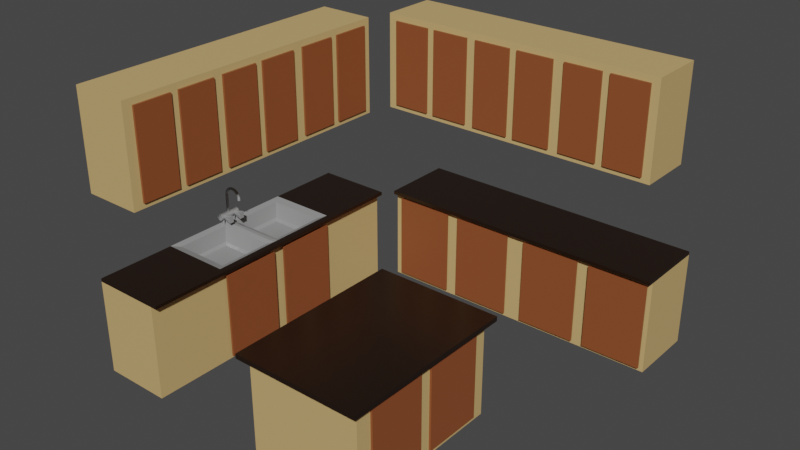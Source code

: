 # Source: Kitchen.blend  (saved by Blender 2.92.15; exported with 4.5.12 LTS)
import bpy
from mathutils import Matrix  # noqa: F401  (used for matrix-valued properties, if any)

bpy.ops.wm.read_factory_settings(use_empty=True)
scene = bpy.context.scene
scene.name = 'Scene'

# ---- collections
col_collection = bpy.data.collections.new('Collection'); scene.collection.children.link(col_collection)

# ---- materials (node trees are filled in below, after node groups)
mat_material_001 = bpy.data.materials.new('Material.001')
mat_material_001.use_transparent_shadow = False
mat_material_002 = bpy.data.materials.new('Material.002')
mat_material_002.use_transparent_shadow = False
mat_material_004 = bpy.data.materials.new('Material.004')
mat_material_004.use_transparent_shadow = False
mat_material_003 = bpy.data.materials.new('Material.003')
mat_material_003.use_transparent_shadow = False

# ---- material node trees
mat_material_001.use_nodes = True; mat_material_001.node_tree.nodes.clear()
_N = mat_material_001.node_tree.nodes; _L = mat_material_001.node_tree.links
n0 = _N.new('ShaderNodeBsdfPrincipled'); n0.name = 'Principled BSDF'; n0.location = (10, 300)
n0.distribution = 'GGX'
n0.subsurface_method = 'BURLEY'
n0.inputs[0].default_value = (0.6166, 0.4164, 0.1712, 1.0)
n0.inputs[3].default_value = 1.45
n0.inputs[27].default_value = (0.0, 0.0, 0.0, 1.0)
n0.inputs[28].default_value = 1.0
n1 = _N.new('ShaderNodeOutputMaterial'); n1.name = 'Material Output'; n1.location = (300, 300)
_L.new(n0.outputs[0], n1.inputs[0])
n1.is_active_output = True
mat_material_002.use_nodes = True; mat_material_002.node_tree.nodes.clear()
_N = mat_material_002.node_tree.nodes; _L = mat_material_002.node_tree.links
n0 = _N.new('ShaderNodeBsdfPrincipled'); n0.name = 'Principled BSDF'; n0.location = (10, 300)
n0.distribution = 'GGX'
n0.subsurface_method = 'BURLEY'
n0.inputs[0].default_value = (0.293, 0.293, 0.293, 1.0)
n0.inputs[2].default_value = 0.2488
n0.inputs[3].default_value = 1.45
n0.inputs[27].default_value = (0.0, 0.0, 0.0, 1.0)
n0.inputs[28].default_value = 1.0
n1 = _N.new('ShaderNodeOutputMaterial'); n1.name = 'Material Output'; n1.location = (300, 300)
_L.new(n0.outputs[0], n1.inputs[0])
n1.is_active_output = True
mat_material_004.use_nodes = True; mat_material_004.node_tree.nodes.clear()
_N = mat_material_004.node_tree.nodes; _L = mat_material_004.node_tree.links
n0 = _N.new('ShaderNodeBsdfPrincipled'); n0.name = 'Principled BSDF'; n0.location = (10, 300)
n0.distribution = 'GGX'
n0.subsurface_method = 'BURLEY'
n0.inputs[0].default_value = (0.01607, 0.007591, 0.003917, 1.0)
n0.inputs[2].default_value = 0.234
n0.inputs[3].default_value = 1.45
n0.inputs[27].default_value = (0.0, 0.0, 0.0, 1.0)
n0.inputs[28].default_value = 1.0
n1 = _N.new('ShaderNodeOutputMaterial'); n1.name = 'Material Output'; n1.location = (300, 300)
_L.new(n0.outputs[0], n1.inputs[0])
n1.is_active_output = True
mat_material_003.use_nodes = True; mat_material_003.node_tree.nodes.clear()
_N = mat_material_003.node_tree.nodes; _L = mat_material_003.node_tree.links
n0 = _N.new('ShaderNodeBsdfPrincipled'); n0.name = 'Principled BSDF'; n0.location = (10, 300)
n0.distribution = 'GGX'
n0.subsurface_method = 'BURLEY'
n0.inputs[0].default_value = (0.2697, 0.07659, 0.02454, 1.0)
n0.inputs[3].default_value = 1.45
n0.inputs[27].default_value = (0.0, 0.0, 0.0, 1.0)
n0.inputs[28].default_value = 1.0
n1 = _N.new('ShaderNodeOutputMaterial'); n1.name = 'Material Output'; n1.location = (300, 300)
_L.new(n0.outputs[0], n1.inputs[0])
n1.is_active_output = True

# ---- world
world_world = bpy.data.worlds.new('World'); scene.world = world_world
world_world.use_nodes = True; world_world.node_tree.nodes.clear()
_N = world_world.node_tree.nodes; _L = world_world.node_tree.links
n0 = _N.new('ShaderNodeOutputWorld'); n0.name = 'World Output'; n0.location = (300, 300)
n1 = _N.new('ShaderNodeBackground'); n1.name = 'Background'; n1.location = (10, 300)
n1.inputs[0].default_value = (0.05088, 0.05088, 0.05088, 1.0)
_L.new(n1.outputs[0], n0.inputs[0])
n0.is_active_output = True
world_world.color = (0.05088, 0.05088, 0.05088)
world_world.use_sun_shadow = False
world_world.sun_shadow_jitter_overblur = 0.0

# ---- meshes
me_cube_001 = bpy.data.meshes.new('Cube.001')
me_cube_001.from_pydata([(-0.3486, 1.518, -0.5), (-0.3486, 1.518, 0.5), (-0.3486, 4.518, -0.5), (-0.3486, 4.518, 0.5), (0.3486, 1.518, -0.5), (0.3486, 1.518, 0.5), (0.3486, 4.518, -0.5), (0.3486, 4.518, 0.5), (-0.3486, 3.748, -0.5), (-0.3486, 3.054, -0.5), (-0.3486, 3.012, -0.5), (-0.3486, 2.321, -0.5), (-0.2899, 2.403, 0.4804), (-0.2899, 2.969, 0.4804), (-0.2899, 3.101, 0.4804), (-0.2899, 3.667, 0.4804), (0.3486, 2.363, -0.4573), (0.3486, 2.97, -0.4573), (0.3486, 3.095, -0.4573), (0.3486, 3.707, -0.4573), (0.2899, 3.667, 0.4804), (0.2899, 3.101, 0.4804), (0.2899, 2.969, 0.4804), (0.2899, 2.403, 0.4804), (-0.3486, 2.321, 0.5), (-0.3486, 3.018, 0.5), (-0.3486, 3.05, 0.5), (-0.3486, 3.748, 0.5), (0.3486, 3.748, 0.5), (0.3465, 3.054, 0.5), (0.3465, 3.012, 0.5), (0.3486, 2.321, 0.5), (-0.2585, 2.43, 0.3311), (-0.2278, 2.459, 0.3061), (-0.2278, 2.905, 0.3061), (-0.2585, 2.925, 0.3311), (-0.2585, 3.153, 0.3308), (-0.2278, 3.175, 0.3061), (-0.2278, 3.594, 0.3061), (-0.2585, 3.625, 0.3308), (0.2585, 3.625, 0.3308), (0.2278, 3.594, 0.3061), (0.2278, 3.175, 0.3061), (0.2585, 3.153, 0.3308), (0.2585, 2.925, 0.3311), (0.2278, 2.905, 0.3061), (0.2278, 2.459, 0.3061), (0.2585, 2.43, 0.3311), (-0.3177, 3.114, 0.581), (-0.3177, 3.114, 0.281), (-0.3177, 2.979, 0.281), (-0.3177, 2.979, 0.581), (-0.3119, 2.978, 0.281), (-0.3119, 2.978, 0.581), (-0.3071, 2.976, 0.281), (-0.3071, 2.976, 0.581), (-0.3038, 2.972, 0.281), (-0.3038, 2.972, 0.581), (-0.3027, 2.968, 0.281), (-0.3027, 2.968, 0.581), (-0.3038, 2.964, 0.281), (-0.3038, 2.964, 0.581), (-0.3071, 2.96, 0.281), (-0.3071, 2.96, 0.581), (-0.3119, 2.958, 0.281), (-0.3119, 2.958, 0.581), (-0.3177, 2.957, 0.281), (-0.3177, 2.957, 0.581), (-0.3234, 2.958, 0.281), (-0.3234, 2.958, 0.581), (-0.3283, 2.96, 0.281), (-0.3283, 2.96, 0.581), (-0.3315, 2.964, 0.281), (-0.3315, 2.964, 0.581), (-0.3327, 2.968, 0.281), (-0.3327, 2.968, 0.581), (-0.3315, 2.972, 0.281), (-0.3315, 2.972, 0.581), (-0.3283, 2.976, 0.281), (-0.3283, 2.976, 0.581), (-0.3234, 2.978, 0.281), (-0.3234, 2.978, 0.581), (-0.3119, 3.113, 0.281), (-0.3119, 3.113, 0.581), (-0.3071, 3.111, 0.281), (-0.3071, 3.111, 0.581), (-0.3038, 3.108, 0.281), (-0.3038, 3.108, 0.581), (-0.3027, 3.103, 0.281), (-0.3027, 3.103, 0.581), (-0.3038, 3.099, 0.281), (-0.3038, 3.099, 0.581), (-0.3071, 3.096, 0.281), (-0.3071, 3.096, 0.581), (-0.3119, 3.093, 0.281), (-0.3119, 3.093, 0.581), (-0.3177, 3.092, 0.281), (-0.3177, 3.092, 0.581), (-0.3234, 3.093, 0.281), (-0.3234, 3.093, 0.581), (-0.3283, 3.096, 0.281), (-0.3283, 3.096, 0.581), (-0.3315, 3.099, 0.281), (-0.3315, 3.099, 0.581), (-0.3327, 3.103, 0.281), (-0.3327, 3.103, 0.581), (-0.3315, 3.108, 0.281), (-0.3315, 3.108, 0.581), (-0.3283, 3.111, 0.281), (-0.3283, 3.111, 0.581), (-0.3234, 3.113, 0.281), (-0.3234, 3.113, 0.581), (-0.3173, 3.052, 0.5841), (-0.3173, 3.052, 0.8013), (-0.3116, 3.051, 0.5841), (-0.3116, 3.051, 0.8013), (-0.3067, 3.048, 0.5841), (-0.3067, 3.048, 0.8013), (-0.3035, 3.043, 0.5841), (-0.3035, 3.043, 0.8013), (-0.3023, 3.038, 0.5841), (-0.3023, 3.038, 0.8013), (-0.3035, 3.032, 0.5841), (-0.3035, 3.032, 0.8013), (-0.3067, 3.028, 0.5841), (-0.3067, 3.028, 0.8013), (-0.3116, 3.024, 0.5841), (-0.3116, 3.024, 0.8013), (-0.3173, 3.023, 0.5841), (-0.3173, 3.023, 0.8013), (-0.3231, 3.024, 0.5841), (-0.3231, 3.024, 0.8013), (-0.3279, 3.028, 0.5841), (-0.3279, 3.028, 0.8013), (-0.3312, 3.032, 0.5841), (-0.3312, 3.032, 0.8013), (-0.3323, 3.038, 0.5841), (-0.3323, 3.038, 0.8013), (-0.3312, 3.043, 0.5841), (-0.3312, 3.043, 0.8013), (-0.3279, 3.048, 0.5841), (-0.3279, 3.048, 0.8013), (-0.3231, 3.051, 0.5841), (-0.3231, 3.051, 0.8013), (-0.3174, 3.147, 0.6168), (-0.3174, 2.928, 0.6168), (-0.304, 3.147, 0.6142), (-0.304, 2.928, 0.6142), (-0.2926, 3.147, 0.6066), (-0.2926, 2.928, 0.6066), (-0.285, 3.147, 0.5952), (-0.285, 2.928, 0.5952), (-0.2824, 3.147, 0.5818), (-0.2824, 2.928, 0.5818), (-0.285, 3.147, 0.5684), (-0.285, 2.928, 0.5684), (-0.2926, 3.147, 0.5571), (-0.2926, 2.928, 0.5571), (-0.304, 3.147, 0.5495), (-0.304, 2.928, 0.5495), (-0.3174, 3.147, 0.5468), (-0.3174, 2.928, 0.5468), (-0.3307, 3.147, 0.5495), (-0.3307, 2.928, 0.5495), (-0.3421, 3.147, 0.5571), (-0.3421, 2.928, 0.5571), (-0.3497, 3.147, 0.5684), (-0.3497, 2.928, 0.5684), (-0.3524, 3.147, 0.5818), (-0.3524, 2.928, 0.5818), (-0.3497, 3.147, 0.5952), (-0.3497, 2.928, 0.5952), (-0.3421, 3.147, 0.6066), (-0.3421, 2.928, 0.6066), (-0.3307, 3.147, 0.6142), (-0.3307, 2.928, 0.6142), (-0.3116, 3.052, 0.8233), (-0.3061, 3.051, 0.8218), (-0.3014, 3.048, 0.8206), (-0.2982, 3.043, 0.8198), (-0.2971, 3.038, 0.8195), (-0.2982, 3.032, 0.8198), (-0.3014, 3.028, 0.8206), (-0.3061, 3.024, 0.8218), (-0.3116, 3.023, 0.8233), (-0.3171, 3.024, 0.8248), (-0.3218, 3.028, 0.8261), (-0.325, 3.032, 0.8269), (-0.3261, 3.038, 0.8272), (-0.325, 3.043, 0.8269), (-0.3218, 3.048, 0.8261), (-0.3171, 3.051, 0.8248), (-0.3004, 3.052, 0.8431), (-0.2954, 3.051, 0.8402), (-0.2912, 3.048, 0.8378), (-0.2884, 3.043, 0.8362), (-0.2874, 3.038, 0.8356), (-0.2884, 3.032, 0.8362), (-0.2912, 3.028, 0.8378), (-0.2954, 3.024, 0.8402), (-0.3004, 3.023, 0.8431), (-0.3054, 3.024, 0.846), (-0.3096, 3.028, 0.8484), (-0.3124, 3.032, 0.85), (-0.3134, 3.038, 0.8506), (-0.3124, 3.043, 0.85), (-0.3096, 3.048, 0.8484), (-0.3054, 3.051, 0.846), (-0.2844, 3.052, 0.8593), (-0.2804, 3.051, 0.8553), (-0.2769, 3.048, 0.8518), (-0.2746, 3.043, 0.8495), (-0.2738, 3.038, 0.8487), (-0.2746, 3.032, 0.8495), (-0.2769, 3.028, 0.8518), (-0.2804, 3.024, 0.8553), (-0.2844, 3.023, 0.8593), (-0.2885, 3.024, 0.8634), (-0.292, 3.028, 0.8668), (-0.2943, 3.032, 0.8691), (-0.2951, 3.038, 0.8699), (-0.2943, 3.043, 0.8691), (-0.292, 3.048, 0.8668), (-0.2885, 3.051, 0.8634), (-0.2649, 3.052, 0.8709), (-0.262, 3.051, 0.8659), (-0.2595, 3.048, 0.8617), (-0.2579, 3.043, 0.8589), (-0.2573, 3.038, 0.8579), (-0.2579, 3.032, 0.8589), (-0.2595, 3.028, 0.8617), (-0.262, 3.024, 0.8659), (-0.2649, 3.023, 0.8709), (-0.2678, 3.024, 0.8758), (-0.2702, 3.028, 0.88), (-0.2718, 3.032, 0.8828), (-0.2724, 3.038, 0.8838), (-0.2718, 3.043, 0.8828), (-0.2702, 3.048, 0.88), (-0.2678, 3.051, 0.8758), (-0.243, 3.052, 0.877), (-0.2415, 3.051, 0.8714), (-0.2402, 3.048, 0.8667), (-0.2393, 3.043, 0.8636), (-0.239, 3.038, 0.8625), (-0.2393, 3.032, 0.8636), (-0.2402, 3.028, 0.8667), (-0.2415, 3.024, 0.8714), (-0.243, 3.023, 0.877), (-0.2445, 3.024, 0.8825), (-0.2457, 3.028, 0.8872), (-0.2466, 3.032, 0.8903), (-0.2469, 3.038, 0.8914), (-0.2466, 3.043, 0.8903), (-0.2457, 3.048, 0.8872), (-0.2445, 3.051, 0.8825), (-0.2202, 3.052, 0.8772), (-0.2202, 3.051, 0.8715), (-0.2202, 3.048, 0.8666), (-0.2202, 3.043, 0.8633), (-0.2202, 3.038, 0.8622), (-0.2202, 3.032, 0.8633), (-0.2202, 3.028, 0.8666), (-0.2202, 3.024, 0.8715), (-0.2202, 3.023, 0.8772), (-0.2203, 3.024, 0.8829), (-0.2203, 3.028, 0.8878), (-0.2203, 3.032, 0.8911), (-0.2203, 3.038, 0.8922), (-0.2203, 3.043, 0.8911), (-0.2203, 3.048, 0.8878), (-0.2203, 3.051, 0.8829), (-0.1982, 3.052, 0.8716), (-0.1997, 3.051, 0.866), (-0.2009, 3.048, 0.8613), (-0.2017, 3.043, 0.8582), (-0.202, 3.038, 0.8571), (-0.2017, 3.032, 0.8582), (-0.2009, 3.028, 0.8613), (-0.1997, 3.024, 0.866), (-0.1982, 3.023, 0.8716), (-0.1968, 3.024, 0.8771), (-0.1955, 3.028, 0.8818), (-0.1947, 3.032, 0.885), (-0.1944, 3.038, 0.8861), (-0.1947, 3.043, 0.885), (-0.1955, 3.048, 0.8818), (-0.1968, 3.051, 0.8771), (-0.1784, 3.052, 0.8604), (-0.1812, 3.051, 0.8555), (-0.1836, 3.048, 0.8512), (-0.1853, 3.043, 0.8484), (-0.1858, 3.038, 0.8474), (-0.1853, 3.032, 0.8484), (-0.1836, 3.028, 0.8512), (-0.1812, 3.024, 0.8555), (-0.1784, 3.023, 0.8604), (-0.1755, 3.024, 0.8654), (-0.1731, 3.028, 0.8697), (-0.1715, 3.032, 0.8725), (-0.171, 3.038, 0.8735), (-0.1715, 3.043, 0.8725), (-0.1731, 3.048, 0.8697), (-0.1755, 3.051, 0.8654), (-0.1621, 3.052, 0.8446), (-0.1661, 3.051, 0.8405), (-0.1696, 3.048, 0.837), (-0.1718, 3.043, 0.8347), (-0.1727, 3.038, 0.8339), (-0.1718, 3.032, 0.8347), (-0.1696, 3.028, 0.837), (-0.1661, 3.024, 0.8405), (-0.1621, 3.023, 0.8446), (-0.1581, 3.024, 0.8487), (-0.1547, 3.028, 0.8521), (-0.1524, 3.032, 0.8544), (-0.1516, 3.038, 0.8552), (-0.1524, 3.043, 0.8544), (-0.1547, 3.048, 0.8521), (-0.1581, 3.051, 0.8487), (-0.1505, 3.052, 0.825), (-0.1554, 3.051, 0.8221), (-0.1596, 3.048, 0.8197), (-0.1624, 3.043, 0.818), (-0.1634, 3.038, 0.8174), (-0.1624, 3.032, 0.818), (-0.1596, 3.028, 0.8197), (-0.1554, 3.024, 0.8221), (-0.1505, 3.023, 0.825), (-0.1455, 3.024, 0.8279), (-0.1413, 3.028, 0.8304), (-0.1385, 3.032, 0.8321), (-0.1375, 3.038, 0.8326), (-0.1385, 3.043, 0.8321), (-0.1413, 3.048, 0.8304), (-0.1455, 3.051, 0.8279), (-0.1443, 3.052, 0.8032), (-0.1498, 3.051, 0.8016), (-0.1545, 3.048, 0.8003), (-0.1576, 3.043, 0.7995), (-0.1587, 3.038, 0.7992), (-0.1576, 3.032, 0.7995), (-0.1545, 3.028, 0.8003), (-0.1498, 3.024, 0.8016), (-0.1443, 3.023, 0.8032), (-0.1388, 3.024, 0.8047), (-0.1341, 3.028, 0.806), (-0.1309, 3.032, 0.8069), (-0.1298, 3.038, 0.8072), (-0.1309, 3.043, 0.8069), (-0.1341, 3.048, 0.806), (-0.1388, 3.051, 0.8047), (-0.144, 3.052, 0.7804), (-0.1497, 3.051, 0.7804), (-0.1546, 3.048, 0.7803), (-0.1578, 3.043, 0.7803), (-0.1589, 3.038, 0.7803), (-0.1578, 3.032, 0.7803), (-0.1546, 3.028, 0.7803), (-0.1497, 3.024, 0.7804), (-0.144, 3.023, 0.7804), (-0.1382, 3.024, 0.7805), (-0.1333, 3.028, 0.7805), (-0.1301, 3.032, 0.7806), (-0.129, 3.038, 0.7806), (-0.1301, 3.043, 0.7806), (-0.1333, 3.048, 0.7805), (-0.1382, 3.051, 0.7805), (-0.2707, 2.982, 0.581), (-0.1907, 2.994, 0.581), (-0.2707, 2.981, 0.5736), (-0.1907, 2.992, 0.5676), (-0.2707, 2.978, 0.5673), (-0.1907, 2.993, 0.5469), (-0.2707, 2.973, 0.5631), (-0.1907, 2.978, 0.5486), (-0.2707, 2.968, 0.5617), (-0.1907, 2.968, 0.546), (-0.2707, 2.963, 0.5631), (-0.1907, 2.958, 0.5486), (-0.2707, 2.958, 0.5673), (-0.1907, 2.943, 0.5469), (-0.2707, 2.955, 0.5736), (-0.1907, 2.944, 0.5676), (-0.2707, 2.954, 0.581), (-0.1907, 2.942, 0.581), (-0.2707, 2.955, 0.5884), (-0.1907, 2.944, 0.5944), (-0.2707, 2.958, 0.5946), (-0.1907, 2.943, 0.6151), (-0.2707, 2.963, 0.5988), (-0.1907, 2.958, 0.6133), (-0.2707, 2.968, 0.6003), (-0.1907, 2.968, 0.616), (-0.2707, 2.973, 0.5988), (-0.1907, 2.978, 0.6133), (-0.2707, 2.978, 0.5946), (-0.1907, 2.993, 0.6151), (-0.2707, 2.981, 0.5884), (-0.1907, 2.992, 0.5944), (-0.2707, 2.988, 0.581), (-0.2707, 2.987, 0.5703), (-0.2707, 2.982, 0.5613), (-0.2707, 2.976, 0.5552), (-0.2707, 2.968, 0.5531), (-0.2707, 2.96, 0.5552), (-0.2707, 2.954, 0.5613), (-0.2707, 2.949, 0.5703), (-0.2707, 2.948, 0.581), (-0.2707, 2.949, 0.5917), (-0.2707, 2.954, 0.6007), (-0.2707, 2.96, 0.6068), (-0.2707, 2.968, 0.6089), (-0.2707, 2.976, 0.6068), (-0.2707, 2.982, 0.6007), (-0.2707, 2.987, 0.5917), (-0.3069, 2.982, 0.581), (-0.3069, 2.981, 0.5736), (-0.3069, 2.978, 0.5673), (-0.3069, 2.973, 0.5631), (-0.3069, 2.968, 0.5617), (-0.3069, 2.963, 0.5631), (-0.3069, 2.958, 0.5673), (-0.3069, 2.955, 0.5736), (-0.3069, 2.954, 0.581), (-0.3069, 2.955, 0.5884), (-0.3069, 2.958, 0.5946), (-0.3069, 2.963, 0.5988), (-0.3069, 2.968, 0.6003), (-0.3069, 2.973, 0.5988), (-0.3069, 2.978, 0.5946), (-0.3069, 2.981, 0.5884), (-0.2707, 3.118, 0.581), (-0.1907, 3.129, 0.581), (-0.2707, 3.116, 0.5736), (-0.1907, 3.127, 0.5676), (-0.2707, 3.113, 0.5673), (-0.1907, 3.128, 0.5469), (-0.2707, 3.109, 0.5631), (-0.1907, 3.113, 0.5486), (-0.2707, 3.103, 0.5617), (-0.1907, 3.103, 0.546), (-0.2707, 3.098, 0.5631), (-0.1907, 3.094, 0.5486), (-0.2707, 3.093, 0.5673), (-0.1907, 3.079, 0.5469), (-0.2707, 3.09, 0.5736), (-0.1907, 3.08, 0.5676), (-0.2707, 3.089, 0.581), (-0.1907, 3.078, 0.581), (-0.2707, 3.09, 0.5884), (-0.1907, 3.08, 0.5944), (-0.2707, 3.093, 0.5946), (-0.1907, 3.079, 0.6151), (-0.2707, 3.098, 0.5988), (-0.1907, 3.094, 0.6133), (-0.2707, 3.103, 0.6003), (-0.1907, 3.103, 0.616), (-0.2707, 3.109, 0.5988), (-0.1907, 3.113, 0.6133), (-0.2707, 3.113, 0.5946), (-0.1907, 3.128, 0.6151), (-0.2707, 3.116, 0.5884), (-0.1907, 3.127, 0.5944), (-0.2707, 3.124, 0.581), (-0.2707, 3.122, 0.5703), (-0.2707, 3.118, 0.5613), (-0.2707, 3.111, 0.5552), (-0.2707, 3.103, 0.5531), (-0.2707, 3.096, 0.5552), (-0.2707, 3.089, 0.5613), (-0.2707, 3.085, 0.5703), (-0.2707, 3.083, 0.581), (-0.2707, 3.085, 0.5917), (-0.2707, 3.089, 0.6007), (-0.2707, 3.096, 0.6068), (-0.2707, 3.103, 0.6089), (-0.2707, 3.111, 0.6068), (-0.2707, 3.118, 0.6007), (-0.2707, 3.122, 0.5917), (-0.3069, 3.118, 0.581), (-0.3069, 3.116, 0.5736), (-0.3069, 3.113, 0.5673), (-0.3069, 3.109, 0.5631), (-0.3069, 3.103, 0.5617), (-0.3069, 3.098, 0.5631), (-0.3069, 3.093, 0.5673), (-0.3069, 3.09, 0.5736), (-0.3069, 3.089, 0.581), (-0.3069, 3.09, 0.5884), (-0.3069, 3.093, 0.5946), (-0.3069, 3.098, 0.5988), (-0.3069, 3.103, 0.6003), (-0.3069, 3.109, 0.5988), (-0.3069, 3.113, 0.5946), (-0.3069, 3.116, 0.5884), (-0.3486, 1.518, 0.4668), (-0.3486, 4.518, 0.4668), (0.3486, 4.518, 0.4668), (0.3486, 1.518, 0.4668), (0.3486, 3.707, 0.424), (0.3486, 3.095, 0.424), (0.3486, 2.97, 0.424), (0.3486, 2.363, 0.424), (-0.3486, 2.321, 0.4668), (-0.3486, 3.018, 0.4668), (-0.3486, 3.05, 0.4668), (-0.3486, 3.748, 0.4668), (0.4163, 2.321, 0.5), (0.4163, 1.518, 0.5), (0.4163, 4.518, 0.5), (0.4163, 3.748, 0.5), (0.4133, 3.054, 0.5), (0.4133, 3.012, 0.5), (0.4163, 4.518, 0.4668), (0.4163, 1.518, 0.4668), (0.4163, 3.748, 0.4668), (0.4163, 3.054, 0.4668), (0.4163, 3.012, 0.4668), (0.4163, 2.321, 0.4668), (0.3486, 2.321, -0.5), (0.3486, 3.012, -0.5), (0.3486, 3.054, -0.5), (0.3486, 3.748, -0.5), (0.3486, 3.748, 0.4668), (0.3486, 3.054, 0.4668), (0.3486, 3.012, 0.4668), (0.3486, 2.321, 0.4668)], [], [(507, 27, 3, 497), (497, 3, 7, 498), (498, 7, 510, 514), (499, 5, 1, 496), (11, 520, 4, 0), (31, 24, 1, 5), (7, 3, 27, 28), (23, 22, 44, 47), (29, 26, 25, 30), (21, 20, 40, 43), (2, 6, 523, 8), (8, 523, 522, 9), (9, 522, 521, 10), (10, 521, 520, 11), (524, 498, 514, 516), (29, 30, 513, 512), (525, 524, 516, 517), (499, 527, 519, 515), (496, 1, 24, 504), (504, 24, 25, 505), (505, 25, 26, 506), (506, 26, 27, 507), (12, 13, 25, 24), (14, 15, 27, 26), (20, 21, 29, 28), (22, 23, 31, 30), (15, 20, 28, 27), (21, 14, 26, 29), (13, 22, 30, 25), (23, 12, 24, 31), (14, 21, 43, 36), (12, 23, 47, 32), (45, 34, 33, 46), (22, 13, 35, 44), (20, 15, 39, 40), (41, 38, 37, 42), (15, 14, 36, 39), (33, 34, 35, 32), (37, 38, 39, 36), (41, 42, 43, 40), (45, 46, 47, 44), (38, 41, 40, 39), (36, 43, 42, 37), (34, 45, 44, 35), (32, 47, 46, 33), (13, 12, 32, 35), (134, 135, 137, 136), (83, 48, 111, 109, 107, 105, 103, 101, 99, 97, 95, 93, 91, 89, 87, 85), (50, 51, 53, 52), (136, 137, 139, 138), (106, 107, 109, 108), (52, 53, 55, 54), (130, 131, 133, 132), (104, 105, 107, 106), (54, 55, 57, 56), (128, 129, 131, 130), (102, 103, 105, 104), (56, 57, 59, 58), (126, 127, 129, 128), (100, 101, 103, 102), (58, 59, 61, 60), (124, 125, 127, 126), (98, 99, 101, 100), (60, 61, 63, 62), (122, 123, 125, 124), (96, 97, 99, 98), (62, 63, 65, 64), (120, 121, 123, 122), (94, 95, 97, 96), (64, 65, 67, 66), (118, 119, 121, 120), (92, 93, 95, 94), (66, 67, 69, 68), (116, 117, 119, 118), (90, 91, 93, 92), (68, 69, 71, 70), (114, 115, 117, 116), (88, 89, 91, 90), (70, 71, 73, 72), (112, 113, 115, 114), (86, 87, 89, 88), (72, 73, 75, 74), (49, 82, 84, 86, 88, 90, 92, 94, 96, 98, 100, 102, 104, 106, 108, 110), (84, 85, 87, 86), (74, 75, 77, 76), (110, 111, 48, 49), (82, 83, 85, 84), (76, 77, 79, 78), (53, 51, 81, 79, 77, 75, 73, 71, 69, 67, 65, 63, 61, 59, 57, 55), (49, 48, 83, 82), (78, 79, 81, 80), (132, 133, 135, 134), (108, 109, 111, 110), (80, 81, 51, 50), (50, 52, 54, 56, 58, 60, 62, 64, 66, 68, 70, 72, 74, 76, 78, 80), (138, 139, 141, 140), (117, 115, 177, 178), (140, 141, 143, 142), (142, 143, 113, 112), (112, 114, 116, 118, 120, 122, 124, 126, 128, 130, 132, 134, 136, 138, 140, 142), (144, 145, 147, 146), (146, 147, 149, 148), (148, 149, 151, 150), (150, 151, 153, 152), (152, 153, 155, 154), (154, 155, 157, 156), (156, 157, 159, 158), (158, 159, 161, 160), (160, 161, 163, 162), (162, 163, 165, 164), (164, 165, 167, 166), (166, 167, 169, 168), (168, 169, 171, 170), (170, 171, 173, 172), (147, 145, 175, 173, 171, 169, 167, 165, 163, 161, 159, 157, 155, 153, 151, 149), (172, 173, 175, 174), (174, 175, 145, 144), (144, 146, 148, 150, 152, 154, 156, 158, 160, 162, 164, 166, 168, 170, 172, 174), (189, 188, 204, 205), (127, 125, 182, 183), (137, 135, 187, 188), (123, 121, 180, 181), (133, 131, 185, 186), (143, 141, 190, 191), (119, 117, 178, 179), (129, 127, 183, 184), (115, 113, 176, 177), (139, 137, 188, 189), (125, 123, 181, 182), (135, 133, 186, 187), (113, 143, 191, 176), (121, 119, 179, 180), (131, 129, 184, 185), (141, 139, 189, 190), (203, 202, 218, 219), (182, 181, 197, 198), (190, 189, 205, 206), (183, 182, 198, 199), (191, 190, 206, 207), (184, 183, 199, 200), (177, 176, 192, 193), (176, 191, 207, 192), (185, 184, 200, 201), (178, 177, 193, 194), (186, 185, 201, 202), (179, 178, 194, 195), (187, 186, 202, 203), (180, 179, 195, 196), (188, 187, 203, 204), (181, 180, 196, 197), (209, 208, 224, 225), (196, 195, 211, 212), (204, 203, 219, 220), (197, 196, 212, 213), (205, 204, 220, 221), (198, 197, 213, 214), (206, 205, 221, 222), (199, 198, 214, 215), (207, 206, 222, 223), (200, 199, 215, 216), (193, 192, 208, 209), (192, 207, 223, 208), (201, 200, 216, 217), (194, 193, 209, 210), (202, 201, 217, 218), (195, 194, 210, 211), (230, 229, 245, 246), (208, 223, 239, 224), (217, 216, 232, 233), (210, 209, 225, 226), (218, 217, 233, 234), (211, 210, 226, 227), (219, 218, 234, 235), (212, 211, 227, 228), (220, 219, 235, 236), (213, 212, 228, 229), (221, 220, 236, 237), (214, 213, 229, 230), (222, 221, 237, 238), (215, 214, 230, 231), (223, 222, 238, 239), (216, 215, 231, 232), (251, 250, 266, 267), (238, 237, 253, 254), (231, 230, 246, 247), (239, 238, 254, 255), (232, 231, 247, 248), (225, 224, 240, 241), (224, 239, 255, 240), (233, 232, 248, 249), (226, 225, 241, 242), (234, 233, 249, 250), (227, 226, 242, 243), (235, 234, 250, 251), (228, 227, 243, 244), (236, 235, 251, 252), (229, 228, 244, 245), (237, 236, 252, 253), (257, 256, 272, 273), (244, 243, 259, 260), (252, 251, 267, 268), (245, 244, 260, 261), (253, 252, 268, 269), (246, 245, 261, 262), (254, 253, 269, 270), (247, 246, 262, 263), (255, 254, 270, 271), (248, 247, 263, 264), (241, 240, 256, 257), (240, 255, 271, 256), (249, 248, 264, 265), (242, 241, 257, 258), (250, 249, 265, 266), (243, 242, 258, 259), (278, 277, 293, 294), (256, 271, 287, 272), (265, 264, 280, 281), (258, 257, 273, 274), (266, 265, 281, 282), (259, 258, 274, 275), (267, 266, 282, 283), (260, 259, 275, 276), (268, 267, 283, 284), (261, 260, 276, 277), (269, 268, 284, 285), (262, 261, 277, 278), (270, 269, 285, 286), (263, 262, 278, 279), (271, 270, 286, 287), (264, 263, 279, 280), (299, 298, 314, 315), (286, 285, 301, 302), (279, 278, 294, 295), (287, 286, 302, 303), (280, 279, 295, 296), (273, 272, 288, 289), (272, 287, 303, 288), (281, 280, 296, 297), (274, 273, 289, 290), (282, 281, 297, 298), (275, 274, 290, 291), (283, 282, 298, 299), (276, 275, 291, 292), (284, 283, 299, 300), (277, 276, 292, 293), (285, 284, 300, 301), (304, 319, 335, 320), (292, 291, 307, 308), (300, 299, 315, 316), (293, 292, 308, 309), (301, 300, 316, 317), (294, 293, 309, 310), (302, 301, 317, 318), (295, 294, 310, 311), (303, 302, 318, 319), (296, 295, 311, 312), (289, 288, 304, 305), (288, 303, 319, 304), (297, 296, 312, 313), (290, 289, 305, 306), (298, 297, 313, 314), (291, 290, 306, 307), (334, 333, 349, 350), (313, 312, 328, 329), (306, 305, 321, 322), (314, 313, 329, 330), (307, 306, 322, 323), (315, 314, 330, 331), (308, 307, 323, 324), (316, 315, 331, 332), (309, 308, 324, 325), (317, 316, 332, 333), (310, 309, 325, 326), (318, 317, 333, 334), (311, 310, 326, 327), (319, 318, 334, 335), (312, 311, 327, 328), (305, 304, 320, 321), (340, 339, 355, 356), (327, 326, 342, 343), (335, 334, 350, 351), (328, 327, 343, 344), (321, 320, 336, 337), (320, 335, 351, 336), (329, 328, 344, 345), (322, 321, 337, 338), (330, 329, 345, 346), (323, 322, 338, 339), (331, 330, 346, 347), (324, 323, 339, 340), (332, 331, 347, 348), (325, 324, 340, 341), (333, 332, 348, 349), (326, 325, 341, 342), (353, 352, 367, 366, 365, 364, 363, 362, 361, 360, 359, 358, 357, 356, 355, 354), (348, 347, 363, 364), (341, 340, 356, 357), (349, 348, 364, 365), (342, 341, 357, 358), (350, 349, 365, 366), (343, 342, 358, 359), (351, 350, 366, 367), (344, 343, 359, 360), (337, 336, 352, 353), (336, 351, 367, 352), (345, 344, 360, 361), (338, 337, 353, 354), (346, 345, 361, 362), (339, 338, 354, 355), (347, 346, 362, 363), (400, 369, 371, 401), (401, 371, 373, 402), (402, 373, 375, 403), (403, 375, 377, 404), (404, 377, 379, 405), (405, 379, 381, 406), (406, 381, 383, 407), (407, 383, 385, 408), (408, 385, 387, 409), (409, 387, 389, 410), (410, 389, 391, 411), (411, 391, 393, 412), (412, 393, 395, 413), (413, 395, 397, 414), (371, 369, 399, 397, 395, 393, 391, 389, 387, 385, 383, 381, 379, 377, 375, 373), (414, 397, 399, 415), (415, 399, 369, 400), (372, 374, 419, 418), (370, 368, 400, 401), (372, 370, 401, 402), (374, 372, 402, 403), (376, 374, 403, 404), (378, 376, 404, 405), (380, 378, 405, 406), (382, 380, 406, 407), (384, 382, 407, 408), (386, 384, 408, 409), (388, 386, 409, 410), (390, 388, 410, 411), (392, 390, 411, 412), (394, 392, 412, 413), (396, 394, 413, 414), (398, 396, 414, 415), (368, 398, 415, 400), (416, 417, 418, 419, 420, 421, 422, 423, 424, 425, 426, 427, 428, 429, 430, 431), (388, 390, 427, 426), (374, 376, 420, 419), (390, 392, 428, 427), (376, 378, 421, 420), (392, 394, 429, 428), (378, 380, 422, 421), (394, 396, 430, 429), (380, 382, 423, 422), (396, 398, 431, 430), (382, 384, 424, 423), (368, 370, 417, 416), (398, 368, 416, 431), (384, 386, 425, 424), (370, 372, 418, 417), (386, 388, 426, 425), (464, 433, 435, 465), (465, 435, 437, 466), (466, 437, 439, 467), (467, 439, 441, 468), (468, 441, 443, 469), (469, 443, 445, 470), (470, 445, 447, 471), (471, 447, 449, 472), (472, 449, 451, 473), (473, 451, 453, 474), (474, 453, 455, 475), (475, 455, 457, 476), (476, 457, 459, 477), (477, 459, 461, 478), (435, 433, 463, 461, 459, 457, 455, 453, 451, 449, 447, 445, 443, 441, 439, 437), (478, 461, 463, 479), (479, 463, 433, 464), (436, 438, 483, 482), (434, 432, 464, 465), (436, 434, 465, 466), (438, 436, 466, 467), (440, 438, 467, 468), (442, 440, 468, 469), (444, 442, 469, 470), (446, 444, 470, 471), (448, 446, 471, 472), (450, 448, 472, 473), (452, 450, 473, 474), (454, 452, 474, 475), (456, 454, 475, 476), (458, 456, 476, 477), (460, 458, 477, 478), (462, 460, 478, 479), (432, 462, 479, 464), (480, 481, 482, 483, 484, 485, 486, 487, 488, 489, 490, 491, 492, 493, 494, 495), (452, 454, 491, 490), (438, 440, 484, 483), (454, 456, 492, 491), (440, 442, 485, 484), (456, 458, 493, 492), (442, 444, 486, 485), (458, 460, 494, 493), (444, 446, 487, 486), (460, 462, 495, 494), (446, 448, 488, 487), (432, 434, 481, 480), (462, 432, 480, 495), (448, 450, 489, 488), (434, 436, 482, 481), (450, 452, 490, 489), (9, 506, 507, 8), (10, 505, 506, 9), (11, 504, 505, 10), (0, 496, 504, 11), (17, 502, 503, 16), (522, 525, 526, 521), (19, 500, 501, 18), (6, 498, 524, 523), (4, 499, 496, 0), (520, 527, 499, 4), (2, 497, 498, 6), (8, 507, 497, 2), (519, 508, 509, 515), (514, 510, 511, 516), (516, 511, 512, 517), (517, 512, 513, 518), (518, 513, 508, 519), (30, 31, 508, 513), (7, 28, 511, 510), (527, 526, 518, 519), (5, 499, 515, 509), (28, 29, 512, 511), (526, 525, 517, 518), (31, 5, 509, 508), (17, 16, 520, 521), (19, 18, 522, 523), (500, 19, 523, 524), (18, 501, 525, 522), (502, 17, 521, 526), (16, 503, 527, 520), (503, 502, 526, 527), (501, 500, 524, 525)])
me_cube_001.polygons.foreach_set('material_index', [0, 2, 2, 2, 0, 2, 2, 1, 1, 1, 0, 0, 0, 0, 0, 2, 0, 0, 0, 0, 0, 0, 1, 1, 1, 1, 1, 1, 1, 1, 1, 1, 1, 1, 1, 1, 1, 1, 1, 1, 1, 1, 1, 1, 1, 1, 1, 1, 1, 1, 1, 1, 1, 1, 1, 1, 1, 1, 1, 1, 1, 1, 1, 1, 1, 1, 1, 1, 1, 1, 1, 1, 1, 1, 1, 1, 1, 1, 1, 1, 1, 1, 1, 1, 1, 1, 1, 1, 1, 1, 1, 1, 1, 1, 1, 1, 1, 1, 1, 1, 1, 1, 1, 1, 1, 1, 1, 1, 1, 1, 1, 1, 1, 1, 1, 1, 1, 1, 1, 1, 1, 1, 1, 1, 1, 1, 1, 1, 1, 1, 1, 1, 1, 1, 1, 1, 1, 1, 1, 1, 1, 1, 1, 1, 1, 1, 1, 1, 1, 1, 1, 1, 1, 1, 1, 1, 1, 1, 1, 1, 1, 1, 1, 1, 1, 1, 1, 1, 1, 1, 1, 1, 1, 1, 1, 1, 1, 1, 1, 1, 1, 1, 1, 1, 1, 1, 1, 1, 1, 1, 1, 1, 1, 1, 1, 1, 1, 1, 1, 1, 1, 1, 1, 1, 1, 1, 1, 1, 1, 1, 1, 1, 1, 1, 1, 1, 1, 1, 1, 1, 1, 1, 1, 1, 1, 1, 1, 1, 1, 1, 1, 1, 1, 1, 1, 1, 1, 1, 1, 1, 1, 1, 1, 1, 1, 1, 1, 1, 1, 1, 1, 1, 1, 1, 1, 1, 1, 1, 1, 1, 1, 1, 1, 1, 1, 1, 1, 1, 1, 1, 1, 1, 1, 1, 1, 1, 1, 1, 1, 1, 1, 1, 1, 1, 1, 1, 1, 1, 1, 1, 1, 1, 1, 1, 1, 1, 1, 1, 1, 1, 1, 1, 1, 1, 1, 1, 1, 1, 1, 1, 1, 1, 1, 1, 1, 1, 1, 1, 1, 1, 1, 1, 1, 1, 1, 1, 1, 1, 1, 1, 1, 1, 1, 1, 1, 1, 1, 1, 1, 1, 1, 1, 1, 1, 1, 1, 1, 1, 1, 1, 1, 1, 1, 1, 1, 1, 1, 1, 1, 1, 1, 1, 1, 1, 1, 1, 1, 1, 1, 1, 1, 1, 1, 1, 1, 1, 1, 1, 1, 1, 1, 1, 1, 1, 1, 1, 1, 1, 1, 1, 1, 1, 1, 1, 1, 1, 1, 1, 1, 1, 1, 1, 1, 1, 1, 1, 1, 1, 1, 1, 0, 0, 0, 0, 0, 0, 0, 0, 0, 0, 0, 0, 2, 2, 2, 2, 2, 2, 2, 0, 2, 2, 0, 2, 0, 0, 0, 0, 0, 0, 0, 0])
_uv = me_cube_001.uv_layers.new(name='UVMap')
_uv.uv.foreach_set('vector', [0.6167, 0.2, 0.625, 0.2, 0.625, 0.25, 0.6167, 0.25, 0.6167, 0.25, 0.625, 0.25, 0.625, 0.5, 0.6167, 0.5, 0.6167, 0.5, 0.625, 0.5, 0.625, 0.5, 0.6167, 0.5, 0.6167, 0.75, 0.625, 0.75, 0.625, 1.0, 0.6167, 1.0, 0.125, 0.7, 0.375, 0.7, 0.375, 0.75, 0.125, 0.75, 0.625, 0.7, 0.875, 0.7, 0.875, 0.75, 0.625, 0.75, 0.625, 0.5, 0.875, 0.5, 0.875, 0.55, 0.625, 0.55, 0.646, 0.6938, 0.646, 0.6562, 0.646, 0.6562, 0.646, 0.6938, 0.625, 0.6, 0.875, 0.6, 0.875, 0.65, 0.625, 0.65, 0.646, 0.5939, 0.646, 0.5561, 0.646, 0.5561, 0.646, 0.5939, 0.125, 0.5, 0.375, 0.5, 0.375, 0.55, 0.125, 0.55, 0.125, 0.55, 0.375, 0.55, 0.375, 0.6, 0.125, 0.6, 0.125, 0.6, 0.375, 0.6, 0.375, 0.65, 0.125, 0.65, 0.125, 0.65, 0.375, 0.65, 0.375, 0.7, 0.125, 0.7, 0.6167, 0.55, 0.6167, 0.5, 0.6167, 0.5, 0.6167, 0.55, 0.625, 0.6, 0.625, 0.65, 0.625, 0.65, 0.625, 0.6, 0.6167, 0.6, 0.6167, 0.55, 0.6167, 0.55, 0.6167, 0.6, 0.6167, 0.75, 0.6167, 0.7, 0.6167, 0.7, 0.6167, 0.75, 0.6167, 0.0, 0.625, 0.0, 0.625, 0.05, 0.6167, 0.05, 0.6167, 0.05, 0.625, 0.05, 0.625, 0.1, 0.6167, 0.1, 0.6167, 0.1, 0.625, 0.1, 0.625, 0.15, 0.6167, 0.15, 0.6167, 0.15, 0.625, 0.15, 0.625, 0.2, 0.6167, 0.2, 0.854, 0.6938, 0.854, 0.6562, 0.875, 0.65, 0.875, 0.7, 0.854, 0.5939, 0.854, 0.5561, 0.875, 0.55, 0.875, 0.6, 0.646, 0.5561, 0.646, 0.5939, 0.625, 0.6, 0.625, 0.55, 0.646, 0.6562, 0.646, 0.6938, 0.625, 0.7, 0.625, 0.65, 0.854, 0.5561, 0.646, 0.5561, 0.625, 0.55, 0.875, 0.55, 0.646, 0.5939, 0.854, 0.5939, 0.875, 0.6, 0.625, 0.6, 0.854, 0.6562, 0.646, 0.6562, 0.625, 0.65, 0.875, 0.65, 0.646, 0.6938, 0.854, 0.6938, 0.875, 0.7, 0.625, 0.7, 0.854, 0.5939, 0.646, 0.5939, 0.646, 0.5939, 0.854, 0.5939, 0.854, 0.6938, 0.646, 0.6938, 0.646, 0.6938, 0.854, 0.6938, 0.6565, 0.6583, 0.8435, 0.6583, 0.8435, 0.6917, 0.6565, 0.6917, 0.646, 0.6562, 0.854, 0.6562, 0.854, 0.6562, 0.646, 0.6562, 0.646, 0.5561, 0.854, 0.5561, 0.854, 0.5561, 0.646, 0.5561, 0.6565, 0.5584, 0.8435, 0.5584, 0.8435, 0.5916, 0.6565, 0.5916, 0.854, 0.5561, 0.854, 0.5939, 0.854, 0.5939, 0.854, 0.5561, 0.8435, 0.6917, 0.8435, 0.6583, 0.854, 0.6562, 0.854, 0.6938, 0.8435, 0.5916, 0.8435, 0.5584, 0.854, 0.5561, 0.854, 0.5939, 0.6565, 0.5584, 0.6565, 0.5916, 0.646, 0.5939, 0.646, 0.5561, 0.6565, 0.6583, 0.6565, 0.6917, 0.646, 0.6938, 0.646, 0.6562, 0.8435, 0.5584, 0.6565, 0.5584, 0.646, 0.5561, 0.854, 0.5561, 0.854, 0.5939, 0.646, 0.5939, 0.6565, 0.5916, 0.8435, 0.5916, 0.8435, 0.6583, 0.6565, 0.6583, 0.646, 0.6562, 0.854, 0.6562, 0.854, 0.6938, 0.646, 0.6938, 0.6565, 0.6917, 0.8435, 0.6917, 0.854, 0.6562, 0.854, 0.6938, 0.854, 0.6938, 0.854, 0.6562, 0.3125, 0.5, 0.3125, 1.0, 0.25, 1.0, 0.25, 0.5, 0.3418, 0.4717, 0.25, 0.49, 0.1582, 0.4717, 0.08029, 0.4197, 0.02827, 0.3418, 0.01, 0.25, 0.02827, 0.1582, 0.08029, 0.08029, 0.1582, 0.02827, 0.25, 0.01, 0.3418, 0.02827, 0.4197, 0.08029, 0.4717, 0.1582, 0.49, 0.25, 0.4717, 0.3418, 0.4197, 0.4197, 1.0, 0.5, 1.0, 1.0, 0.9375, 1.0, 0.9375, 0.5, 0.25, 0.5, 0.25, 1.0, 0.1875, 1.0, 0.1875, 0.5, 0.1875, 0.5, 0.1875, 1.0, 0.125, 1.0, 0.125, 0.5, 0.9375, 0.5, 0.9375, 1.0, 0.875, 1.0, 0.875, 0.5, 0.4375, 0.5, 0.4375, 1.0, 0.375, 1.0, 0.375, 0.5, 0.25, 0.5, 0.25, 1.0, 0.1875, 1.0, 0.1875, 0.5, 0.875, 0.5, 0.875, 1.0, 0.8125, 1.0, 0.8125, 0.5, 0.5, 0.5, 0.5, 1.0, 0.4375, 1.0, 0.4375, 0.5, 0.3125, 0.5, 0.3125, 1.0, 0.25, 1.0, 0.25, 0.5, 0.8125, 0.5, 0.8125, 1.0, 0.75, 1.0, 0.75, 0.5, 0.5625, 0.5, 0.5625, 1.0, 0.5, 1.0, 0.5, 0.5, 0.375, 0.5, 0.375, 1.0, 0.3125, 1.0, 0.3125, 0.5, 0.75, 0.5, 0.75, 1.0, 0.6875, 1.0, 0.6875, 0.5, 0.625, 0.5, 0.625, 1.0, 0.5625, 1.0, 0.5625, 0.5, 0.4375, 0.5, 0.4375, 1.0, 0.375, 1.0, 0.375, 0.5, 0.6875, 0.5, 0.6875, 1.0, 0.625, 1.0, 0.625, 0.5, 0.6875, 0.5, 0.6875, 1.0, 0.625, 1.0, 0.625, 0.5, 0.5, 0.5, 0.5, 1.0, 0.4375, 1.0, 0.4375, 0.5, 0.625, 0.5, 0.625, 1.0, 0.5625, 1.0, 0.5625, 0.5, 0.75, 0.5, 0.75, 1.0, 0.6875, 1.0, 0.6875, 0.5, 0.5625, 0.5, 0.5625, 1.0, 0.5, 1.0, 0.5, 0.5, 0.5625, 0.5, 0.5625, 1.0, 0.5, 1.0, 0.5, 0.5, 0.8125, 0.5, 0.8125, 1.0, 0.75, 1.0, 0.75, 0.5, 0.625, 0.5, 0.625, 1.0, 0.5625, 1.0, 0.5625, 0.5, 0.5, 0.5, 0.5, 1.0, 0.4375, 1.0, 0.4375, 0.5, 0.875, 0.5, 0.875, 1.0, 0.8125, 1.0, 0.8125, 0.5, 0.6875, 0.5, 0.6875, 1.0, 0.625, 1.0, 0.625, 0.5, 0.4375, 0.5, 0.4375, 1.0, 0.375, 1.0, 0.375, 0.5, 0.9375, 0.5, 0.9375, 1.0, 0.875, 1.0, 0.875, 0.5, 0.75, 0.5, 0.75, 1.0, 0.6875, 1.0, 0.6875, 0.5, 0.375, 0.5, 0.375, 1.0, 0.3125, 1.0, 0.3125, 0.5, 1.0, 0.5, 1.0, 1.0, 0.9375, 1.0, 0.9375, 0.5, 0.8125, 0.5, 0.8125, 1.0, 0.75, 1.0, 0.75, 0.5, 0.3125, 0.5, 0.3125, 1.0, 0.25, 1.0, 0.25, 0.5, 0.75, 0.49, 0.8418, 0.4717, 0.9197, 0.4197, 0.9717, 0.3418, 0.99, 0.25, 0.9717, 0.1582, 0.9197, 0.08029, 0.8418, 0.02827, 0.75, 0.01, 0.6582, 0.02827, 0.5803, 0.08029, 0.5283, 0.1582, 0.51, 0.25, 0.5283, 0.3418, 0.5803, 0.4197, 0.6582, 0.4717, 0.875, 0.5, 0.875, 1.0, 0.8125, 1.0, 0.8125, 0.5, 0.25, 0.5, 0.25, 1.0, 0.1875, 1.0, 0.1875, 0.5, 0.0625, 0.5, 0.0625, 1.0, 0.0, 1.0, 0.0, 0.5, 0.9375, 0.5, 0.9375, 1.0, 0.875, 1.0, 0.875, 0.5, 0.1875, 0.5, 0.1875, 1.0, 0.125, 1.0, 0.125, 0.5, 0.3418, 0.4717, 0.25, 0.49, 0.1582, 0.4717, 0.08029, 0.4197, 0.02827, 0.3418, 0.01, 0.25, 0.02827, 0.1582, 0.08029, 0.08029, 0.1582, 0.02827, 0.25, 0.01, 0.3418, 0.02827, 0.4197, 0.08029, 0.4717, 0.1582, 0.49, 0.25, 0.4717, 0.3418, 0.4197, 0.4197, 1.0, 0.5, 1.0, 1.0, 0.9375, 1.0, 0.9375, 0.5, 0.125, 0.5, 0.125, 1.0, 0.0625, 1.0, 0.0625, 0.5, 0.375, 0.5, 0.375, 1.0, 0.3125, 1.0, 0.3125, 0.5, 0.125, 0.5, 0.125, 1.0, 0.0625, 1.0, 0.0625, 0.5, 0.0625, 0.5, 0.0625, 1.0, 0.0, 1.0, 0.0, 0.5, 0.75, 0.49, 0.8418, 0.4717, 0.9197, 0.4197, 0.9717, 0.3418, 0.99, 0.25, 0.9717, 0.1582, 0.9197, 0.08029, 0.8418, 0.02827, 0.75, 0.01, 0.6582, 0.02827, 0.5803, 0.08029, 0.5283, 0.1582, 0.51, 0.25, 0.5283, 0.3418, 0.5803, 0.4197, 0.6582, 0.4717, 0.1875, 0.5, 0.1875, 1.0, 0.125, 1.0, 0.125, 0.5, 0.875, 1.0, 0.9375, 1.0, 0.9375, 1.0, 0.875, 1.0, 0.125, 0.5, 0.125, 1.0, 0.0625, 1.0, 0.0625, 0.5, 0.0625, 0.5, 0.0625, 1.0, 0.0, 1.0, 0.0, 0.5, 0.75, 0.49, 0.8418, 0.4717, 0.9197, 0.4197, 0.9717, 0.3418, 0.99, 0.25, 0.9717, 0.1582, 0.9197, 0.08029, 0.8418, 0.02827, 0.75, 0.01, 0.6582, 0.02827, 0.5803, 0.08029, 0.5283, 0.1582, 0.51, 0.25, 0.5283, 0.3418, 0.5803, 0.4197, 0.6582, 0.4717, 1.0, 0.5, 1.0, 1.0, 0.9375, 1.0, 0.9375, 0.5, 0.9375, 0.5, 0.9375, 1.0, 0.875, 1.0, 0.875, 0.5, 0.875, 0.5, 0.875, 1.0, 0.8125, 1.0, 0.8125, 0.5, 0.8125, 0.5, 0.8125, 1.0, 0.75, 1.0, 0.75, 0.5, 0.75, 0.5, 0.75, 1.0, 0.6875, 1.0, 0.6875, 0.5, 0.6875, 0.5, 0.6875, 1.0, 0.625, 1.0, 0.625, 0.5, 0.625, 0.5, 0.625, 1.0, 0.5625, 1.0, 0.5625, 0.5, 0.5625, 0.5, 0.5625, 1.0, 0.5, 1.0, 0.5, 0.5, 0.5, 0.5, 0.5, 1.0, 0.4375, 1.0, 0.4375, 0.5, 0.4375, 0.5, 0.4375, 1.0, 0.375, 1.0, 0.375, 0.5, 0.375, 0.5, 0.375, 1.0, 0.3125, 1.0, 0.3125, 0.5, 0.3125, 0.5, 0.3125, 1.0, 0.25, 1.0, 0.25, 0.5, 0.25, 0.5, 0.25, 1.0, 0.1875, 1.0, 0.1875, 0.5, 0.1875, 0.5, 0.1875, 1.0, 0.125, 1.0, 0.125, 0.5, 0.3418, 0.4717, 0.25, 0.49, 0.1582, 0.4717, 0.08029, 0.4197, 0.02827, 0.3418, 0.01, 0.25, 0.02827, 0.1582, 0.08029, 0.08029, 0.1582, 0.02827, 0.25, 0.01, 0.3418, 0.02827, 0.4197, 0.08029, 0.4717, 0.1582, 0.49, 0.25, 0.4717, 0.3418, 0.4197, 0.4197, 0.125, 0.5, 0.125, 1.0, 0.0625, 1.0, 0.0625, 0.5, 0.0625, 0.5, 0.0625, 1.0, 0.0, 1.0, 0.0, 0.5, 0.75, 0.49, 0.8418, 0.4717, 0.9197, 0.4197, 0.9717, 0.3418, 0.99, 0.25, 0.9717, 0.1582, 0.9197, 0.08029, 0.8418, 0.02827, 0.75, 0.01, 0.6582, 0.02827, 0.5803, 0.08029, 0.5283, 0.1582, 0.51, 0.25, 0.5283, 0.3418, 0.5803, 0.4197, 0.6582, 0.4717, 0.1875, 1.0, 0.25, 1.0, 0.25, 1.0, 0.1875, 1.0, 0.5625, 1.0, 0.625, 1.0, 0.625, 1.0, 0.5625, 1.0, 0.25, 1.0, 0.3125, 1.0, 0.3125, 1.0, 0.25, 1.0, 0.6875, 1.0, 0.75, 1.0, 0.75, 1.0, 0.6875, 1.0, 0.375, 1.0, 0.4375, 1.0, 0.4375, 1.0, 0.375, 1.0, 0.0625, 1.0, 0.125, 1.0, 0.125, 1.0, 0.0625, 1.0, 0.8125, 1.0, 0.875, 1.0, 0.875, 1.0, 0.8125, 1.0, 0.5, 1.0, 0.5625, 1.0, 0.5625, 1.0, 0.5, 1.0, 0.9375, 1.0, 1.0, 1.0, 1.0, 1.0, 0.9375, 1.0, 0.1875, 1.0, 0.25, 1.0, 0.25, 1.0, 0.1875, 1.0, 0.625, 1.0, 0.6875, 1.0, 0.6875, 1.0, 0.625, 1.0, 0.3125, 1.0, 0.375, 1.0, 0.375, 1.0, 0.3125, 1.0, 0.0, 1.0, 0.0625, 1.0, 0.0625, 1.0, 0.0, 1.0, 0.75, 1.0, 0.8125, 1.0, 0.8125, 1.0, 0.75, 1.0, 0.4375, 1.0, 0.5, 1.0, 0.5, 1.0, 0.4375, 1.0, 0.125, 1.0, 0.1875, 1.0, 0.1875, 1.0, 0.125, 1.0, 0.3125, 1.0, 0.375, 1.0, 0.375, 1.0, 0.3125, 1.0, 0.625, 1.0, 0.6875, 1.0, 0.6875, 1.0, 0.625, 1.0, 0.125, 1.0, 0.1875, 1.0, 0.1875, 1.0, 0.125, 1.0, 0.5625, 1.0, 0.625, 1.0, 0.625, 1.0, 0.5625, 1.0, 0.0625, 1.0, 0.125, 1.0, 0.125, 1.0, 0.0625, 1.0, 0.5, 1.0, 0.5625, 1.0, 0.5625, 1.0, 0.5, 1.0, 0.9375, 1.0, 1.0, 1.0, 1.0, 1.0, 0.9375, 1.0, 0.0, 1.0, 0.0625, 1.0, 0.0625, 1.0, 0.0, 1.0, 0.4375, 1.0, 0.5, 1.0, 0.5, 1.0, 0.4375, 1.0, 0.875, 1.0, 0.9375, 1.0, 0.9375, 1.0, 0.875, 1.0, 0.375, 1.0, 0.4375, 1.0, 0.4375, 1.0, 0.375, 1.0, 0.8125, 1.0, 0.875, 1.0, 0.875, 1.0, 0.8125, 1.0, 0.3125, 1.0, 0.375, 1.0, 0.375, 1.0, 0.3125, 1.0, 0.75, 1.0, 0.8125, 1.0, 0.8125, 1.0, 0.75, 1.0, 0.25, 1.0, 0.3125, 1.0, 0.3125, 1.0, 0.25, 1.0, 0.6875, 1.0, 0.75, 1.0, 0.75, 1.0, 0.6875, 1.0, 0.9375, 1.0, 1.0, 1.0, 1.0, 1.0, 0.9375, 1.0, 0.75, 1.0, 0.8125, 1.0, 0.8125, 1.0, 0.75, 1.0, 0.25, 1.0, 0.3125, 1.0, 0.3125, 1.0, 0.25, 1.0, 0.6875, 1.0, 0.75, 1.0, 0.75, 1.0, 0.6875, 1.0, 0.1875, 1.0, 0.25, 1.0, 0.25, 1.0, 0.1875, 1.0, 0.625, 1.0, 0.6875, 1.0, 0.6875, 1.0, 0.625, 1.0, 0.125, 1.0, 0.1875, 1.0, 0.1875, 1.0, 0.125, 1.0, 0.5625, 1.0, 0.625, 1.0, 0.625, 1.0, 0.5625, 1.0, 0.0625, 1.0, 0.125, 1.0, 0.125, 1.0, 0.0625, 1.0, 0.5, 1.0, 0.5625, 1.0, 0.5625, 1.0, 0.5, 1.0, 0.9375, 1.0, 1.0, 1.0, 1.0, 1.0, 0.9375, 1.0, 0.0, 1.0, 0.0625, 1.0, 0.0625, 1.0, 0.0, 1.0, 0.4375, 1.0, 0.5, 1.0, 0.5, 1.0, 0.4375, 1.0, 0.875, 1.0, 0.9375, 1.0, 0.9375, 1.0, 0.875, 1.0, 0.375, 1.0, 0.4375, 1.0, 0.4375, 1.0, 0.375, 1.0, 0.8125, 1.0, 0.875, 1.0, 0.875, 1.0, 0.8125, 1.0, 0.625, 1.0, 0.6875, 1.0, 0.6875, 1.0, 0.625, 1.0, 0.0, 1.0, 0.0625, 1.0, 0.0625, 1.0, 0.0, 1.0, 0.4375, 1.0, 0.5, 1.0, 0.5, 1.0, 0.4375, 1.0, 0.875, 1.0, 0.9375, 1.0, 0.9375, 1.0, 0.875, 1.0, 0.375, 1.0, 0.4375, 1.0, 0.4375, 1.0, 0.375, 1.0, 0.8125, 1.0, 0.875, 1.0, 0.875, 1.0, 0.8125, 1.0, 0.3125, 1.0, 0.375, 1.0, 0.375, 1.0, 0.3125, 1.0, 0.75, 1.0, 0.8125, 1.0, 0.8125, 1.0, 0.75, 1.0, 0.25, 1.0, 0.3125, 1.0, 0.3125, 1.0, 0.25, 1.0, 0.6875, 1.0, 0.75, 1.0, 0.75, 1.0, 0.6875, 1.0, 0.1875, 1.0, 0.25, 1.0, 0.25, 1.0, 0.1875, 1.0, 0.625, 1.0, 0.6875, 1.0, 0.6875, 1.0, 0.625, 1.0, 0.125, 1.0, 0.1875, 1.0, 0.1875, 1.0, 0.125, 1.0, 0.5625, 1.0, 0.625, 1.0, 0.625, 1.0, 0.5625, 1.0, 0.0625, 1.0, 0.125, 1.0, 0.125, 1.0, 0.0625, 1.0, 0.5, 1.0, 0.5625, 1.0, 0.5625, 1.0, 0.5, 1.0, 0.3125, 1.0, 0.375, 1.0, 0.375, 1.0, 0.3125, 1.0, 0.125, 1.0, 0.1875, 1.0, 0.1875, 1.0, 0.125, 1.0, 0.5625, 1.0, 0.625, 1.0, 0.625, 1.0, 0.5625, 1.0, 0.0625, 1.0, 0.125, 1.0, 0.125, 1.0, 0.0625, 1.0, 0.5, 1.0, 0.5625, 1.0, 0.5625, 1.0, 0.5, 1.0, 0.9375, 1.0, 1.0, 1.0, 1.0, 1.0, 0.9375, 1.0, 0.0, 1.0, 0.0625, 1.0, 0.0625, 1.0, 0.0, 1.0, 0.4375, 1.0, 0.5, 1.0, 0.5, 1.0, 0.4375, 1.0, 0.875, 1.0, 0.9375, 1.0, 0.9375, 1.0, 0.875, 1.0, 0.375, 1.0, 0.4375, 1.0, 0.4375, 1.0, 0.375, 1.0, 0.8125, 1.0, 0.875, 1.0, 0.875, 1.0, 0.8125, 1.0, 0.3125, 1.0, 0.375, 1.0, 0.375, 1.0, 0.3125, 1.0, 0.75, 1.0, 0.8125, 1.0, 0.8125, 1.0, 0.75, 1.0, 0.25, 1.0, 0.3125, 1.0, 0.3125, 1.0, 0.25, 1.0, 0.6875, 1.0, 0.75, 1.0, 0.75, 1.0, 0.6875, 1.0, 0.1875, 1.0, 0.25, 1.0, 0.25, 1.0, 0.1875, 1.0, 0.9375, 1.0, 1.0, 1.0, 1.0, 1.0, 0.9375, 1.0, 0.75, 1.0, 0.8125, 1.0, 0.8125, 1.0, 0.75, 1.0, 0.25, 1.0, 0.3125, 1.0, 0.3125, 1.0, 0.25, 1.0, 0.6875, 1.0, 0.75, 1.0, 0.75, 1.0, 0.6875, 1.0, 0.1875, 1.0, 0.25, 1.0, 0.25, 1.0, 0.1875, 1.0, 0.625, 1.0, 0.6875, 1.0, 0.6875, 1.0, 0.625, 1.0, 0.125, 1.0, 0.1875, 1.0, 0.1875, 1.0, 0.125, 1.0, 0.5625, 1.0, 0.625, 1.0, 0.625, 1.0, 0.5625, 1.0, 0.0625, 1.0, 0.125, 1.0, 0.125, 1.0, 0.0625, 1.0, 0.5, 1.0, 0.5625, 1.0, 0.5625, 1.0, 0.5, 1.0, 0.9375, 1.0, 1.0, 1.0, 1.0, 1.0, 0.9375, 1.0, 0.0, 1.0, 0.0625, 1.0, 0.0625, 1.0, 0.0, 1.0, 0.4375, 1.0, 0.5, 1.0, 0.5, 1.0, 0.4375, 1.0, 0.875, 1.0, 0.9375, 1.0, 0.9375, 1.0, 0.875, 1.0, 0.375, 1.0, 0.4375, 1.0, 0.4375, 1.0, 0.375, 1.0, 0.8125, 1.0, 0.875, 1.0, 0.875, 1.0, 0.8125, 1.0, 0.625, 1.0, 0.6875, 1.0, 0.6875, 1.0, 0.625, 1.0, 0.0, 1.0, 0.0625, 1.0, 0.0625, 1.0, 0.0, 1.0, 0.4375, 1.0, 0.5, 1.0, 0.5, 1.0, 0.4375, 1.0, 0.875, 1.0, 0.9375, 1.0, 0.9375, 1.0, 0.875, 1.0, 0.375, 1.0, 0.4375, 1.0, 0.4375, 1.0, 0.375, 1.0, 0.8125, 1.0, 0.875, 1.0, 0.875, 1.0, 0.8125, 1.0, 0.3125, 1.0, 0.375, 1.0, 0.375, 1.0, 0.3125, 1.0, 0.75, 1.0, 0.8125, 1.0, 0.8125, 1.0, 0.75, 1.0, 0.25, 1.0, 0.3125, 1.0, 0.3125, 1.0, 0.25, 1.0, 0.6875, 1.0, 0.75, 1.0, 0.75, 1.0, 0.6875, 1.0, 0.1875, 1.0, 0.25, 1.0, 0.25, 1.0, 0.1875, 1.0, 0.625, 1.0, 0.6875, 1.0, 0.6875, 1.0, 0.625, 1.0, 0.125, 1.0, 0.1875, 1.0, 0.1875, 1.0, 0.125, 1.0, 0.5625, 1.0, 0.625, 1.0, 0.625, 1.0, 0.5625, 1.0, 0.0625, 1.0, 0.125, 1.0, 0.125, 1.0, 0.0625, 1.0, 0.5, 1.0, 0.5625, 1.0, 0.5625, 1.0, 0.5, 1.0, 0.3125, 1.0, 0.375, 1.0, 0.375, 1.0, 0.3125, 1.0, 0.125, 1.0, 0.1875, 1.0, 0.1875, 1.0, 0.125, 1.0, 0.5625, 1.0, 0.625, 1.0, 0.625, 1.0, 0.5625, 1.0, 0.0625, 1.0, 0.125, 1.0, 0.125, 1.0, 0.0625, 1.0, 0.5, 1.0, 0.5625, 1.0, 0.5625, 1.0, 0.5, 1.0, 0.9375, 1.0, 1.0, 1.0, 1.0, 1.0, 0.9375, 1.0, 0.0, 1.0, 0.0625, 1.0, 0.0625, 1.0, 0.0, 1.0, 0.4375, 1.0, 0.5, 1.0, 0.5, 1.0, 0.4375, 1.0, 0.875, 1.0, 0.9375, 1.0, 0.9375, 1.0, 0.875, 1.0, 0.375, 1.0, 0.4375, 1.0, 0.4375, 1.0, 0.375, 1.0, 0.8125, 1.0, 0.875, 1.0, 0.875, 1.0, 0.8125, 1.0, 0.3125, 1.0, 0.375, 1.0, 0.375, 1.0, 0.3125, 1.0, 0.75, 1.0, 0.8125, 1.0, 0.8125, 1.0, 0.75, 1.0, 0.25, 1.0, 0.3125, 1.0, 0.3125, 1.0, 0.25, 1.0, 0.6875, 1.0, 0.75, 1.0, 0.75, 1.0, 0.6875, 1.0, 0.1875, 1.0, 0.25, 1.0, 0.25, 1.0, 0.1875, 1.0, 0.0, 1.0, 0.0625, 1.0, 0.0625, 1.0, 0.0, 1.0, 0.75, 1.0, 0.8125, 1.0, 0.8125, 1.0, 0.75, 1.0, 0.25, 1.0, 0.3125, 1.0, 0.3125, 1.0, 0.25, 1.0, 0.6875, 1.0, 0.75, 1.0, 0.75, 1.0, 0.6875, 1.0, 0.1875, 1.0, 0.25, 1.0, 0.25, 1.0, 0.1875, 1.0, 0.625, 1.0, 0.6875, 1.0, 0.6875, 1.0, 0.625, 1.0, 0.125, 1.0, 0.1875, 1.0, 0.1875, 1.0, 0.125, 1.0, 0.5625, 1.0, 0.625, 1.0, 0.625, 1.0, 0.5625, 1.0, 0.0625, 1.0, 0.125, 1.0, 0.125, 1.0, 0.0625, 1.0, 0.5, 1.0, 0.5625, 1.0, 0.5625, 1.0, 0.5, 1.0, 0.9375, 1.0, 1.0, 1.0, 1.0, 1.0, 0.9375, 1.0, 0.0, 1.0, 0.0625, 1.0, 0.0625, 1.0, 0.0, 1.0, 0.4375, 1.0, 0.5, 1.0, 0.5, 1.0, 0.4375, 1.0, 0.875, 1.0, 0.9375, 1.0, 0.9375, 1.0, 0.875, 1.0, 0.375, 1.0, 0.4375, 1.0, 0.4375, 1.0, 0.375, 1.0, 0.8125, 1.0, 0.875, 1.0, 0.875, 1.0, 0.8125, 1.0, 0.125, 1.0, 0.1875, 1.0, 0.1875, 1.0, 0.125, 1.0, 0.4375, 1.0, 0.5, 1.0, 0.5, 1.0, 0.4375, 1.0, 0.875, 1.0, 0.9375, 1.0, 0.9375, 1.0, 0.875, 1.0, 0.375, 1.0, 0.4375, 1.0, 0.4375, 1.0, 0.375, 1.0, 0.8125, 1.0, 0.875, 1.0, 0.875, 1.0, 0.8125, 1.0, 0.3125, 1.0, 0.375, 1.0, 0.375, 1.0, 0.3125, 1.0, 0.75, 1.0, 0.8125, 1.0, 0.8125, 1.0, 0.75, 1.0, 0.25, 1.0, 0.3125, 1.0, 0.3125, 1.0, 0.25, 1.0, 0.6875, 1.0, 0.75, 1.0, 0.75, 1.0, 0.6875, 1.0, 0.1875, 1.0, 0.25, 1.0, 0.25, 1.0, 0.1875, 1.0, 0.625, 1.0, 0.6875, 1.0, 0.6875, 1.0, 0.625, 1.0, 0.125, 1.0, 0.1875, 1.0, 0.1875, 1.0, 0.125, 1.0, 0.5625, 1.0, 0.625, 1.0, 0.625, 1.0, 0.5625, 1.0, 0.0625, 1.0, 0.125, 1.0, 0.125, 1.0, 0.0625, 1.0, 0.5, 1.0, 0.5625, 1.0, 0.5625, 1.0, 0.5, 1.0, 0.9375, 1.0, 1.0, 1.0, 1.0, 1.0, 0.9375, 1.0, 0.75, 1.0, 0.8125, 1.0, 0.8125, 1.0, 0.75, 1.0, 0.5625, 1.0, 0.625, 1.0, 0.625, 1.0, 0.5625, 1.0, 0.0625, 1.0, 0.125, 1.0, 0.125, 1.0, 0.0625, 1.0, 0.5, 1.0, 0.5625, 1.0, 0.5625, 1.0, 0.5, 1.0, 0.9375, 1.0, 1.0, 1.0, 1.0, 1.0, 0.9375, 1.0, 0.0, 1.0, 0.0625, 1.0, 0.0625, 1.0, 0.0, 1.0, 0.4375, 1.0, 0.5, 1.0, 0.5, 1.0, 0.4375, 1.0, 0.875, 1.0, 0.9375, 1.0, 0.9375, 1.0, 0.875, 1.0, 0.375, 1.0, 0.4375, 1.0, 0.4375, 1.0, 0.375, 1.0, 0.8125, 1.0, 0.875, 1.0, 0.875, 1.0, 0.8125, 1.0, 0.3125, 1.0, 0.375, 1.0, 0.375, 1.0, 0.3125, 1.0, 0.75, 1.0, 0.8125, 1.0, 0.8125, 1.0, 0.75, 1.0, 0.25, 1.0, 0.3125, 1.0, 0.3125, 1.0, 0.25, 1.0, 0.6875, 1.0, 0.75, 1.0, 0.75, 1.0, 0.6875, 1.0, 0.1875, 1.0, 0.25, 1.0, 0.25, 1.0, 0.1875, 1.0, 0.625, 1.0, 0.6875, 1.0, 0.6875, 1.0, 0.625, 1.0, 0.3418, 0.4717, 0.25, 0.49, 0.1582, 0.4717, 0.08029, 0.4197, 0.02827, 0.3418, 0.01, 0.25, 0.02827, 0.1582, 0.08029, 0.08029, 0.1582, 0.02827, 0.25, 0.01, 0.3418, 0.02827, 0.4197, 0.08029, 0.4717, 0.1582, 0.49, 0.25, 0.4717, 0.3418, 0.4197, 0.4197, 0.25, 1.0, 0.3125, 1.0, 0.3125, 1.0, 0.25, 1.0, 0.6875, 1.0, 0.75, 1.0, 0.75, 1.0, 0.6875, 1.0, 0.1875, 1.0, 0.25, 1.0, 0.25, 1.0, 0.1875, 1.0, 0.625, 1.0, 0.6875, 1.0, 0.6875, 1.0, 0.625, 1.0, 0.125, 1.0, 0.1875, 1.0, 0.1875, 1.0, 0.125, 1.0, 0.5625, 1.0, 0.625, 1.0, 0.625, 1.0, 0.5625, 1.0, 0.0625, 1.0, 0.125, 1.0, 0.125, 1.0, 0.0625, 1.0, 0.5, 1.0, 0.5625, 1.0, 0.5625, 1.0, 0.5, 1.0, 0.9375, 1.0, 1.0, 1.0, 1.0, 1.0, 0.9375, 1.0, 0.0, 1.0, 0.0625, 1.0, 0.0625, 1.0, 0.0, 1.0, 0.4375, 1.0, 0.5, 1.0, 0.5, 1.0, 0.4375, 1.0, 0.875, 1.0, 0.9375, 1.0, 0.9375, 1.0, 0.875, 1.0, 0.375, 1.0, 0.4375, 1.0, 0.4375, 1.0, 0.375, 1.0, 0.8125, 1.0, 0.875, 1.0, 0.875, 1.0, 0.8125, 1.0, 0.3125, 1.0, 0.375, 1.0, 0.375, 1.0, 0.3125, 1.0, 1.0, 0.5, 1.0, 1.0, 0.9375, 1.0, 0.9375, 0.5, 0.9375, 0.5, 0.9375, 1.0, 0.875, 1.0, 0.875, 0.5, 0.875, 0.5, 0.875, 1.0, 0.8125, 1.0, 0.8125, 0.5, 0.8125, 0.5, 0.8125, 1.0, 0.75, 1.0, 0.75, 0.5, 0.75, 0.5, 0.75, 1.0, 0.6875, 1.0, 0.6875, 0.5, 0.6875, 0.5, 0.6875, 1.0, 0.625, 1.0, 0.625, 0.5, 0.625, 0.5, 0.625, 1.0, 0.5625, 1.0, 0.5625, 0.5, 0.5625, 0.5, 0.5625, 1.0, 0.5, 1.0, 0.5, 0.5, 0.5, 0.5, 0.5, 1.0, 0.4375, 1.0, 0.4375, 0.5, 0.4375, 0.5, 0.4375, 1.0, 0.375, 1.0, 0.375, 0.5, 0.375, 0.5, 0.375, 1.0, 0.3125, 1.0, 0.3125, 0.5, 0.3125, 0.5, 0.3125, 1.0, 0.25, 1.0, 0.25, 0.5, 0.25, 0.5, 0.25, 1.0, 0.1875, 1.0, 0.1875, 0.5, 0.1875, 0.5, 0.1875, 1.0, 0.125, 1.0, 0.125, 0.5, 0.3418, 0.4717, 0.25, 0.49, 0.1582, 0.4717, 0.08029, 0.4197, 0.02827, 0.3418, 0.01, 0.25, 0.02827, 0.1582, 0.08029, 0.08029, 0.1582, 0.02827, 0.25, 0.01, 0.3418, 0.02827, 0.4197, 0.08029, 0.4717, 0.1582, 0.49, 0.25, 0.4717, 0.3418, 0.4197, 0.4197, 0.125, 0.5, 0.125, 1.0, 0.0625, 1.0, 0.0625, 0.5, 0.0625, 0.5, 0.0625, 1.0, 0.0, 1.0, 0.0, 0.5, 0.8674, 0.3674, 0.9034, 0.3136, 0.9034, 0.3136, 0.8674, 0.3674, 0.8136, 0.4034, 0.75, 0.4161, 0.75, 0.49, 0.8418, 0.4717, 0.8674, 0.3674, 0.8136, 0.4034, 0.8418, 0.4717, 0.9197, 0.4197, 0.9034, 0.3136, 0.8674, 0.3674, 0.9197, 0.4197, 0.9717, 0.3418, 0.9161, 0.25, 0.9034, 0.3136, 0.9717, 0.3418, 0.99, 0.25, 0.9034, 0.1864, 0.9161, 0.25, 0.99, 0.25, 0.9717, 0.1582, 0.8674, 0.1326, 0.9034, 0.1864, 0.9717, 0.1582, 0.9197, 0.08029, 0.8136, 0.09656, 0.8674, 0.1326, 0.9197, 0.08029, 0.8418, 0.02827, 0.75, 0.08392, 0.8136, 0.09656, 0.8418, 0.02827, 0.75, 0.01, 0.6864, 0.09656, 0.75, 0.08392, 0.75, 0.01, 0.6582, 0.02827, 0.6326, 0.1326, 0.6864, 0.09656, 0.6582, 0.02827, 0.5803, 0.08029, 0.5966, 0.1864, 0.6326, 0.1326, 0.5803, 0.08029, 0.5283, 0.1582, 0.5839, 0.25, 0.5966, 0.1864, 0.5283, 0.1582, 0.51, 0.25, 0.5966, 0.3136, 0.5839, 0.25, 0.51, 0.25, 0.5283, 0.3418, 0.6326, 0.3674, 0.5966, 0.3136, 0.5283, 0.3418, 0.5803, 0.4197, 0.6864, 0.4034, 0.6326, 0.3674, 0.5803, 0.4197, 0.6582, 0.4717, 0.75, 0.4161, 0.6864, 0.4034, 0.6582, 0.4717, 0.75, 0.49, 0.75, 0.4161, 0.8136, 0.4034, 0.8674, 0.3674, 0.9034, 0.3136, 0.9161, 0.25, 0.9034, 0.1864, 0.8674, 0.1326, 0.8136, 0.09656, 0.75, 0.08392, 0.6864, 0.09656, 0.6326, 0.1326, 0.5966, 0.1864, 0.5839, 0.25, 0.5966, 0.3136, 0.6326, 0.3674, 0.6864, 0.4034, 0.6326, 0.1326, 0.5966, 0.1864, 0.5966, 0.1864, 0.6326, 0.1326, 0.9034, 0.3136, 0.9161, 0.25, 0.9161, 0.25, 0.9034, 0.3136, 0.5966, 0.1864, 0.5839, 0.25, 0.5839, 0.25, 0.5966, 0.1864, 0.9161, 0.25, 0.9034, 0.1864, 0.9034, 0.1864, 0.9161, 0.25, 0.5839, 0.25, 0.5966, 0.3136, 0.5966, 0.3136, 0.5839, 0.25, 0.9034, 0.1864, 0.8674, 0.1326, 0.8674, 0.1326, 0.9034, 0.1864, 0.5966, 0.3136, 0.6326, 0.3674, 0.6326, 0.3674, 0.5966, 0.3136, 0.8674, 0.1326, 0.8136, 0.09656, 0.8136, 0.09656, 0.8674, 0.1326, 0.6326, 0.3674, 0.6864, 0.4034, 0.6864, 0.4034, 0.6326, 0.3674, 0.8136, 0.09656, 0.75, 0.08392, 0.75, 0.08392, 0.8136, 0.09656, 0.75, 0.4161, 0.8136, 0.4034, 0.8136, 0.4034, 0.75, 0.4161, 0.6864, 0.4034, 0.75, 0.4161, 0.75, 0.4161, 0.6864, 0.4034, 0.75, 0.08392, 0.6864, 0.09656, 0.6864, 0.09656, 0.75, 0.08392, 0.8136, 0.4034, 0.8674, 0.3674, 0.8674, 0.3674, 0.8136, 0.4034, 0.6864, 0.09656, 0.6326, 0.1326, 0.6326, 0.1326, 0.6864, 0.09656, 1.0, 0.5, 1.0, 1.0, 0.9375, 1.0, 0.9375, 0.5, 0.9375, 0.5, 0.9375, 1.0, 0.875, 1.0, 0.875, 0.5, 0.875, 0.5, 0.875, 1.0, 0.8125, 1.0, 0.8125, 0.5, 0.8125, 0.5, 0.8125, 1.0, 0.75, 1.0, 0.75, 0.5, 0.75, 0.5, 0.75, 1.0, 0.6875, 1.0, 0.6875, 0.5, 0.6875, 0.5, 0.6875, 1.0, 0.625, 1.0, 0.625, 0.5, 0.625, 0.5, 0.625, 1.0, 0.5625, 1.0, 0.5625, 0.5, 0.5625, 0.5, 0.5625, 1.0, 0.5, 1.0, 0.5, 0.5, 0.5, 0.5, 0.5, 1.0, 0.4375, 1.0, 0.4375, 0.5, 0.4375, 0.5, 0.4375, 1.0, 0.375, 1.0, 0.375, 0.5, 0.375, 0.5, 0.375, 1.0, 0.3125, 1.0, 0.3125, 0.5, 0.3125, 0.5, 0.3125, 1.0, 0.25, 1.0, 0.25, 0.5, 0.25, 0.5, 0.25, 1.0, 0.1875, 1.0, 0.1875, 0.5, 0.1875, 0.5, 0.1875, 1.0, 0.125, 1.0, 0.125, 0.5, 0.3418, 0.4717, 0.25, 0.49, 0.1582, 0.4717, 0.08029, 0.4197, 0.02827, 0.3418, 0.01, 0.25, 0.02827, 0.1582, 0.08029, 0.08029, 0.1582, 0.02827, 0.25, 0.01, 0.3418, 0.02827, 0.4197, 0.08029, 0.4717, 0.1582, 0.49, 0.25, 0.4717, 0.3418, 0.4197, 0.4197, 0.125, 0.5, 0.125, 1.0, 0.0625, 1.0, 0.0625, 0.5, 0.0625, 0.5, 0.0625, 1.0, 0.0, 1.0, 0.0, 0.5, 0.8674, 0.3674, 0.9034, 0.3136, 0.9034, 0.3136, 0.8674, 0.3674, 0.8136, 0.4034, 0.75, 0.4161, 0.75, 0.49, 0.8418, 0.4717, 0.8674, 0.3674, 0.8136, 0.4034, 0.8418, 0.4717, 0.9197, 0.4197, 0.9034, 0.3136, 0.8674, 0.3674, 0.9197, 0.4197, 0.9717, 0.3418, 0.9161, 0.25, 0.9034, 0.3136, 0.9717, 0.3418, 0.99, 0.25, 0.9034, 0.1864, 0.9161, 0.25, 0.99, 0.25, 0.9717, 0.1582, 0.8674, 0.1326, 0.9034, 0.1864, 0.9717, 0.1582, 0.9197, 0.08029, 0.8136, 0.09656, 0.8674, 0.1326, 0.9197, 0.08029, 0.8418, 0.02827, 0.75, 0.08392, 0.8136, 0.09656, 0.8418, 0.02827, 0.75, 0.01, 0.6864, 0.09656, 0.75, 0.08392, 0.75, 0.01, 0.6582, 0.02827, 0.6326, 0.1326, 0.6864, 0.09656, 0.6582, 0.02827, 0.5803, 0.08029, 0.5966, 0.1864, 0.6326, 0.1326, 0.5803, 0.08029, 0.5283, 0.1582, 0.5839, 0.25, 0.5966, 0.1864, 0.5283, 0.1582, 0.51, 0.25, 0.5966, 0.3136, 0.5839, 0.25, 0.51, 0.25, 0.5283, 0.3418, 0.6326, 0.3674, 0.5966, 0.3136, 0.5283, 0.3418, 0.5803, 0.4197, 0.6864, 0.4034, 0.6326, 0.3674, 0.5803, 0.4197, 0.6582, 0.4717, 0.75, 0.4161, 0.6864, 0.4034, 0.6582, 0.4717, 0.75, 0.49, 0.75, 0.4161, 0.8136, 0.4034, 0.8674, 0.3674, 0.9034, 0.3136, 0.9161, 0.25, 0.9034, 0.1864, 0.8674, 0.1326, 0.8136, 0.09656, 0.75, 0.08392, 0.6864, 0.09656, 0.6326, 0.1326, 0.5966, 0.1864, 0.5839, 0.25, 0.5966, 0.3136, 0.6326, 0.3674, 0.6864, 0.4034, 0.6326, 0.1326, 0.5966, 0.1864, 0.5966, 0.1864, 0.6326, 0.1326, 0.9034, 0.3136, 0.9161, 0.25, 0.9161, 0.25, 0.9034, 0.3136, 0.5966, 0.1864, 0.5839, 0.25, 0.5839, 0.25, 0.5966, 0.1864, 0.9161, 0.25, 0.9034, 0.1864, 0.9034, 0.1864, 0.9161, 0.25, 0.5839, 0.25, 0.5966, 0.3136, 0.5966, 0.3136, 0.5839, 0.25, 0.9034, 0.1864, 0.8674, 0.1326, 0.8674, 0.1326, 0.9034, 0.1864, 0.5966, 0.3136, 0.6326, 0.3674, 0.6326, 0.3674, 0.5966, 0.3136, 0.8674, 0.1326, 0.8136, 0.09656, 0.8136, 0.09656, 0.8674, 0.1326, 0.6326, 0.3674, 0.6864, 0.4034, 0.6864, 0.4034, 0.6326, 0.3674, 0.8136, 0.09656, 0.75, 0.08392, 0.75, 0.08392, 0.8136, 0.09656, 0.75, 0.4161, 0.8136, 0.4034, 0.8136, 0.4034, 0.75, 0.4161, 0.6864, 0.4034, 0.75, 0.4161, 0.75, 0.4161, 0.6864, 0.4034, 0.75, 0.08392, 0.6864, 0.09656, 0.6864, 0.09656, 0.75, 0.08392, 0.8136, 0.4034, 0.8674, 0.3674, 0.8674, 0.3674, 0.8136, 0.4034, 0.6864, 0.09656, 0.6326, 0.1326, 0.6326, 0.1326, 0.6864, 0.09656, 0.375, 0.15, 0.6167, 0.15, 0.6167, 0.2, 0.375, 0.2, 0.375, 0.1, 0.6167, 0.1, 0.6167, 0.15, 0.375, 0.15, 0.375, 0.05, 0.6167, 0.05, 0.6167, 0.1, 0.375, 0.1, 0.375, 0.0, 0.6167, 0.0, 0.6167, 0.05, 0.375, 0.05, 0.3857, 0.653, 0.606, 0.653, 0.606, 0.697, 0.3857, 0.697, 0.375, 0.6, 0.6167, 0.6, 0.6167, 0.65, 0.375, 0.65, 0.3857, 0.553, 0.606, 0.553, 0.606, 0.597, 0.3857, 0.597, 0.375, 0.5, 0.6167, 0.5, 0.6167, 0.55, 0.375, 0.55, 0.375, 0.75, 0.6167, 0.75, 0.6167, 1.0, 0.375, 1.0, 0.375, 0.7, 0.6167, 0.7, 0.6167, 0.75, 0.375, 0.75, 0.375, 0.25, 0.6167, 0.25, 0.6167, 0.5, 0.375, 0.5, 0.375, 0.2, 0.6167, 0.2, 0.6167, 0.25, 0.375, 0.25, 0.6167, 0.7, 0.625, 0.7, 0.625, 0.75, 0.6167, 0.75, 0.6167, 0.5, 0.625, 0.5, 0.625, 0.55, 0.6167, 0.55, 0.6167, 0.55, 0.625, 0.55, 0.625, 0.6, 0.6167, 0.6, 0.6167, 0.6, 0.625, 0.6, 0.625, 0.65, 0.6167, 0.65, 0.6167, 0.65, 0.625, 0.65, 0.625, 0.7, 0.6167, 0.7, 0.625, 0.65, 0.625, 0.7, 0.625, 0.7, 0.625, 0.65, 0.625, 0.5, 0.625, 0.55, 0.625, 0.55, 0.625, 0.5, 0.6167, 0.7, 0.6167, 0.65, 0.6167, 0.65, 0.6167, 0.7, 0.625, 0.75, 0.6167, 0.75, 0.6167, 0.75, 0.625, 0.75, 0.625, 0.55, 0.625, 0.6, 0.625, 0.6, 0.625, 0.55, 0.6167, 0.65, 0.6167, 0.6, 0.6167, 0.6, 0.6167, 0.65, 0.625, 0.7, 0.625, 0.75, 0.625, 0.75, 0.625, 0.7, 0.3857, 0.653, 0.3857, 0.697, 0.375, 0.7, 0.375, 0.65, 0.3857, 0.553, 0.3857, 0.597, 0.375, 0.6, 0.375, 0.55, 0.606, 0.553, 0.3857, 0.553, 0.375, 0.55, 0.6167, 0.55, 0.3857, 0.597, 0.606, 0.597, 0.6167, 0.6, 0.375, 0.6, 0.606, 0.653, 0.3857, 0.653, 0.375, 0.65, 0.6167, 0.65, 0.3857, 0.697, 0.606, 0.697, 0.6167, 0.7, 0.375, 0.7, 0.606, 0.697, 0.606, 0.653, 0.6167, 0.65, 0.6167, 0.7, 0.606, 0.597, 0.606, 0.553, 0.6167, 0.55, 0.6167, 0.6])
me_cube_001.materials.append(mat_material_001)
me_cube_001.materials.append(mat_material_002)
me_cube_001.materials.append(mat_material_004)
me_cube_001.use_remesh_fix_poles = True
me_cube_001.use_remesh_preserve_attributes = False
me_cube_001.use_mirror_vertex_groups = False
me_cube_001.update()
me_cube_002 = bpy.data.meshes.new('Cube.002')
me_cube_002.from_pydata([(0.3938, 2.363, -0.4573), (0.3938, 2.97, -0.4573), (0.3938, 3.095, -0.4573), (0.3938, 3.707, -0.4573), (0.3938, 3.707, 0.424), (0.3938, 3.095, 0.424), (0.3938, 2.97, 0.424), (0.3938, 2.363, 0.424), (0.3738, 2.363, -0.4573), (0.3738, 2.97, -0.4573), (0.3738, 3.095, -0.4573), (0.3738, 3.707, -0.4573), (0.3738, 3.707, 0.424), (0.3738, 3.095, 0.424), (0.3738, 2.97, 0.424), (0.3738, 2.363, 0.424)], [], [(1, 6, 7, 0), (3, 4, 5, 2), (9, 8, 15, 14), (11, 10, 13, 12), (1, 0, 8, 9), (3, 2, 10, 11), (4, 3, 11, 12), (2, 5, 13, 10), (6, 1, 9, 14), (0, 7, 15, 8), (7, 6, 14, 15), (5, 4, 12, 13)])
_uv = me_cube_002.uv_layers.new(name='UVMap')
_uv.uv.foreach_set('vector', [0.3857, 0.653, 0.606, 0.653, 0.606, 0.697, 0.3857, 0.697, 0.3857, 0.553, 0.606, 0.553, 0.606, 0.597, 0.3857, 0.597, 0.3857, 0.653, 0.3857, 0.697, 0.606, 0.697, 0.606, 0.653, 0.3857, 0.553, 0.3857, 0.597, 0.606, 0.597, 0.606, 0.553, 0.3857, 0.653, 0.3857, 0.697, 0.3857, 0.697, 0.3857, 0.653, 0.3857, 0.553, 0.3857, 0.597, 0.3857, 0.597, 0.3857, 0.553, 0.606, 0.553, 0.3857, 0.553, 0.3857, 0.553, 0.606, 0.553, 0.3857, 0.597, 0.606, 0.597, 0.606, 0.597, 0.3857, 0.597, 0.606, 0.653, 0.3857, 0.653, 0.3857, 0.653, 0.606, 0.653, 0.3857, 0.697, 0.606, 0.697, 0.606, 0.697, 0.3857, 0.697, 0.606, 0.697, 0.606, 0.653, 0.606, 0.653, 0.606, 0.697, 0.606, 0.597, 0.606, 0.553, 0.606, 0.553, 0.606, 0.597])
me_cube_002.materials.append(mat_material_003)
me_cube_002.use_remesh_fix_poles = True
me_cube_002.use_remesh_preserve_attributes = False
me_cube_002.use_mirror_vertex_groups = False
me_cube_002.update()
me_cube_004 = bpy.data.meshes.new('Cube.004')
me_cube_004.from_pydata([(0.4977, 5.386, -0.5), (0.4977, 5.386, 0.5), (3.498, 5.386, -0.5), (3.498, 5.386, 0.5), (0.4977, 4.683, -0.5), (0.4977, 4.683, 0.5), (3.498, 4.683, -0.5), (3.498, 4.683, 0.5), (0.4977, 5.386, 0.4659), (3.498, 5.386, 0.4659), (3.498, 4.683, 0.4659), (0.4977, 4.683, 0.4659), (3.498, 4.622, 0.5), (0.4977, 4.622, 0.5), (3.498, 4.622, 0.4659), (0.4977, 4.622, 0.4659)], [], [(8, 1, 3, 9), (9, 3, 7, 10), (10, 7, 12, 14), (11, 5, 1, 8), (2, 6, 4, 0), (7, 3, 1, 5), (4, 11, 8, 0), (6, 10, 11, 4), (2, 9, 10, 6), (0, 8, 9, 2), (14, 12, 13, 15), (7, 5, 13, 12), (11, 10, 14, 15), (5, 11, 15, 13)])
me_cube_004.polygons.foreach_set('material_index', [0, 1, 1, 1, 0, 1, 0, 0, 0, 0, 1, 1, 0, 1])
_uv = me_cube_004.uv_layers.new(name='UVMap')
_uv.uv.foreach_set('vector', [0.6177, 0.0, 0.625, 0.0, 0.625, 0.25, 0.6177, 0.25, 0.6177, 0.25, 0.625, 0.25, 0.625, 0.5, 0.6177, 0.5, 0.6177, 0.5, 0.625, 0.5, 0.625, 0.5, 0.6177, 0.5, 0.6177, 0.75, 0.625, 0.75, 0.625, 1.0, 0.6177, 1.0, 0.125, 0.5, 0.375, 0.5, 0.375, 0.75, 0.125, 0.75, 0.625, 0.5, 0.875, 0.5, 0.875, 0.75, 0.625, 0.75, 0.375, 0.75, 0.6177, 0.75, 0.6177, 1.0, 0.375, 1.0, 0.375, 0.5, 0.6177, 0.5, 0.6177, 0.75, 0.375, 0.75, 0.375, 0.25, 0.6177, 0.25, 0.6177, 0.5, 0.375, 0.5, 0.375, 0.0, 0.6177, 0.0, 0.6177, 0.25, 0.375, 0.25, 0.6177, 0.5, 0.625, 0.5, 0.625, 0.75, 0.6177, 0.75, 0.625, 0.5, 0.625, 0.75, 0.625, 0.75, 0.625, 0.5, 0.6177, 0.75, 0.6177, 0.5, 0.6177, 0.5, 0.6177, 0.75, 0.625, 0.75, 0.6177, 0.75, 0.6177, 0.75, 0.625, 0.75])
me_cube_004.materials.append(mat_material_001)
me_cube_004.materials.append(mat_material_004)
me_cube_004.use_remesh_fix_poles = True
me_cube_004.use_remesh_preserve_attributes = False
me_cube_004.use_mirror_vertex_groups = False
me_cube_004.update()
me_cube_005 = bpy.data.meshes.new('Cube.005')
me_cube_005.from_pydata([(2.115, 4.647, -0.4573), (2.722, 4.647, -0.4573), (2.847, 4.647, -0.4573), (3.459, 4.647, -0.4573), (3.459, 4.647, 0.424), (2.847, 4.647, 0.424), (2.722, 4.647, 0.424), (2.115, 4.647, 0.424), (2.115, 4.667, -0.4573), (2.722, 4.667, -0.4573), (2.847, 4.667, -0.4573), (3.459, 4.667, -0.4573), (3.459, 4.667, 0.424), (2.847, 4.667, 0.424), (2.722, 4.667, 0.424), (2.115, 4.667, 0.424)], [], [(1, 6, 7, 0), (3, 4, 5, 2), (9, 8, 15, 14), (11, 10, 13, 12), (1, 0, 8, 9), (3, 2, 10, 11), (4, 3, 11, 12), (2, 5, 13, 10), (6, 1, 9, 14), (0, 7, 15, 8), (7, 6, 14, 15), (5, 4, 12, 13)])
_uv = me_cube_005.uv_layers.new(name='UVMap')
_uv.uv.foreach_set('vector', [0.3857, 0.653, 0.606, 0.653, 0.606, 0.697, 0.3857, 0.697, 0.3857, 0.553, 0.606, 0.553, 0.606, 0.597, 0.3857, 0.597, 0.3857, 0.653, 0.3857, 0.697, 0.606, 0.697, 0.606, 0.653, 0.3857, 0.553, 0.3857, 0.597, 0.606, 0.597, 0.606, 0.553, 0.3857, 0.653, 0.3857, 0.697, 0.3857, 0.697, 0.3857, 0.653, 0.3857, 0.553, 0.3857, 0.597, 0.3857, 0.597, 0.3857, 0.553, 0.606, 0.553, 0.3857, 0.553, 0.3857, 0.553, 0.606, 0.553, 0.3857, 0.597, 0.606, 0.597, 0.606, 0.597, 0.3857, 0.597, 0.606, 0.653, 0.3857, 0.653, 0.3857, 0.653, 0.606, 0.653, 0.3857, 0.697, 0.606, 0.697, 0.606, 0.697, 0.3857, 0.697, 0.606, 0.697, 0.606, 0.653, 0.606, 0.653, 0.606, 0.697, 0.606, 0.597, 0.606, 0.553, 0.606, 0.553, 0.606, 0.597])
me_cube_005.materials.append(mat_material_003)
me_cube_005.use_remesh_fix_poles = True
me_cube_005.use_remesh_preserve_attributes = False
me_cube_005.use_mirror_vertex_groups = False
me_cube_005.update()
me_cube_006 = bpy.data.meshes.new('Cube.006')
me_cube_006.from_pydata([(0.5773, 4.647, -0.4573), (1.185, 4.647, -0.4573), (1.31, 4.647, -0.4573), (1.922, 4.647, -0.4573), (1.922, 4.647, 0.424), (1.31, 4.647, 0.424), (1.185, 4.647, 0.424), (0.5773, 4.647, 0.424), (0.5773, 4.667, -0.4573), (1.185, 4.667, -0.4573), (1.31, 4.667, -0.4573), (1.922, 4.667, -0.4573), (1.922, 4.667, 0.424), (1.31, 4.667, 0.424), (1.185, 4.667, 0.424), (0.5773, 4.667, 0.424)], [], [(1, 6, 7, 0), (3, 4, 5, 2), (9, 8, 15, 14), (11, 10, 13, 12), (1, 0, 8, 9), (3, 2, 10, 11), (4, 3, 11, 12), (2, 5, 13, 10), (6, 1, 9, 14), (0, 7, 15, 8), (7, 6, 14, 15), (5, 4, 12, 13)])
_uv = me_cube_006.uv_layers.new(name='UVMap')
_uv.uv.foreach_set('vector', [0.3857, 0.653, 0.606, 0.653, 0.606, 0.697, 0.3857, 0.697, 0.3857, 0.553, 0.606, 0.553, 0.606, 0.597, 0.3857, 0.597, 0.3857, 0.653, 0.3857, 0.697, 0.606, 0.697, 0.606, 0.653, 0.3857, 0.553, 0.3857, 0.597, 0.606, 0.597, 0.606, 0.553, 0.3857, 0.653, 0.3857, 0.697, 0.3857, 0.697, 0.3857, 0.653, 0.3857, 0.553, 0.3857, 0.597, 0.3857, 0.597, 0.3857, 0.553, 0.606, 0.553, 0.3857, 0.553, 0.3857, 0.553, 0.606, 0.553, 0.3857, 0.597, 0.606, 0.597, 0.606, 0.597, 0.3857, 0.597, 0.606, 0.653, 0.3857, 0.653, 0.3857, 0.653, 0.606, 0.653, 0.3857, 0.697, 0.606, 0.697, 0.606, 0.697, 0.3857, 0.697, 0.606, 0.697, 0.606, 0.653, 0.606, 0.653, 0.606, 0.697, 0.606, 0.597, 0.606, 0.553, 0.606, 0.553, 0.606, 0.597])
me_cube_006.materials.append(mat_material_003)
me_cube_006.use_remesh_fix_poles = True
me_cube_006.use_remesh_preserve_attributes = False
me_cube_006.use_mirror_vertex_groups = False
me_cube_006.update()
me_cube_007 = bpy.data.meshes.new('Cube.007')
me_cube_007.from_pydata([(-0.3519, 1.541, 1.341), (-0.3519, 1.541, 2.341), (-0.3519, 4.541, 1.341), (-0.3519, 4.541, 2.341), (0.2419, 1.541, 1.341), (0.2419, 1.541, 2.341), (0.2419, 4.541, 1.341), (0.2419, 4.541, 2.341)], [], [(0, 1, 3, 2), (2, 3, 7, 6), (6, 7, 5, 4), (4, 5, 1, 0), (2, 6, 4, 0), (7, 3, 1, 5)])
_uv = me_cube_007.uv_layers.new(name='UVMap')
_uv.uv.foreach_set('vector', [0.375, 0.0, 0.625, 0.0, 0.625, 0.25, 0.375, 0.25, 0.375, 0.25, 0.625, 0.25, 0.625, 0.5, 0.375, 0.5, 0.375, 0.5, 0.625, 0.5, 0.625, 0.75, 0.375, 0.75, 0.375, 0.75, 0.625, 0.75, 0.625, 1.0, 0.375, 1.0, 0.125, 0.5, 0.375, 0.5, 0.375, 0.75, 0.125, 0.75, 0.625, 0.5, 0.875, 0.5, 0.875, 0.75, 0.625, 0.75])
me_cube_007.materials.append(mat_material_001)
me_cube_007.use_remesh_fix_poles = True
me_cube_007.use_remesh_preserve_attributes = False
me_cube_007.use_mirror_vertex_groups = False
me_cube_007.update()
me_cube_008 = bpy.data.meshes.new('Cube.008')
me_cube_008.from_pydata([(0.2645, 2.608, 1.396), (0.2645, 3.0, 1.396), (0.2645, 3.08, 1.396), (0.2645, 3.475, 1.396), (0.2645, 3.475, 2.277), (0.2645, 3.08, 2.277), (0.2645, 3.0, 2.277), (0.2645, 2.608, 2.277), (0.2445, 2.608, 1.396), (0.2445, 3.0, 1.396), (0.2445, 3.08, 1.396), (0.2445, 3.475, 1.396), (0.2445, 3.475, 2.277), (0.2445, 3.08, 2.277), (0.2445, 3.0, 2.277), (0.2445, 2.608, 2.277)], [], [(1, 6, 7, 0), (3, 4, 5, 2), (9, 8, 15, 14), (11, 10, 13, 12), (1, 0, 8, 9), (3, 2, 10, 11), (4, 3, 11, 12), (2, 5, 13, 10), (6, 1, 9, 14), (0, 7, 15, 8), (7, 6, 14, 15), (5, 4, 12, 13)])
_uv = me_cube_008.uv_layers.new(name='UVMap')
_uv.uv.foreach_set('vector', [0.3857, 0.653, 0.606, 0.653, 0.606, 0.697, 0.3857, 0.697, 0.3857, 0.553, 0.606, 0.553, 0.606, 0.597, 0.3857, 0.597, 0.3857, 0.653, 0.3857, 0.697, 0.606, 0.697, 0.606, 0.653, 0.3857, 0.553, 0.3857, 0.597, 0.606, 0.597, 0.606, 0.553, 0.3857, 0.653, 0.3857, 0.697, 0.3857, 0.697, 0.3857, 0.653, 0.3857, 0.553, 0.3857, 0.597, 0.3857, 0.597, 0.3857, 0.553, 0.606, 0.553, 0.3857, 0.553, 0.3857, 0.553, 0.606, 0.553, 0.3857, 0.597, 0.606, 0.597, 0.606, 0.597, 0.3857, 0.597, 0.606, 0.653, 0.3857, 0.653, 0.3857, 0.653, 0.606, 0.653, 0.3857, 0.697, 0.606, 0.697, 0.606, 0.697, 0.3857, 0.697, 0.606, 0.697, 0.606, 0.653, 0.606, 0.653, 0.606, 0.697, 0.606, 0.597, 0.606, 0.553, 0.606, 0.553, 0.606, 0.597])
me_cube_008.materials.append(mat_material_003)
me_cube_008.use_remesh_fix_poles = True
me_cube_008.use_remesh_preserve_attributes = False
me_cube_008.use_mirror_vertex_groups = False
me_cube_008.update()
me_cube_009 = bpy.data.meshes.new('Cube.009')
me_cube_009.from_pydata([(0.2645, 3.592, 1.396), (0.2645, 3.984, 1.396), (0.2645, 4.064, 1.396), (0.2645, 4.459, 1.396), (0.2645, 4.459, 2.277), (0.2645, 4.064, 2.277), (0.2645, 3.984, 2.277), (0.2645, 3.592, 2.277), (0.2445, 3.592, 1.396), (0.2445, 3.984, 1.396), (0.2445, 4.064, 1.396), (0.2445, 4.459, 1.396), (0.2445, 4.459, 2.277), (0.2445, 4.064, 2.277), (0.2445, 3.984, 2.277), (0.2445, 3.592, 2.277)], [], [(1, 6, 7, 0), (3, 4, 5, 2), (9, 8, 15, 14), (11, 10, 13, 12), (1, 0, 8, 9), (3, 2, 10, 11), (4, 3, 11, 12), (2, 5, 13, 10), (6, 1, 9, 14), (0, 7, 15, 8), (7, 6, 14, 15), (5, 4, 12, 13)])
_uv = me_cube_009.uv_layers.new(name='UVMap')
_uv.uv.foreach_set('vector', [0.3857, 0.653, 0.606, 0.653, 0.606, 0.697, 0.3857, 0.697, 0.3857, 0.553, 0.606, 0.553, 0.606, 0.597, 0.3857, 0.597, 0.3857, 0.653, 0.3857, 0.697, 0.606, 0.697, 0.606, 0.653, 0.3857, 0.553, 0.3857, 0.597, 0.606, 0.597, 0.606, 0.553, 0.3857, 0.653, 0.3857, 0.697, 0.3857, 0.697, 0.3857, 0.653, 0.3857, 0.553, 0.3857, 0.597, 0.3857, 0.597, 0.3857, 0.553, 0.606, 0.553, 0.3857, 0.553, 0.3857, 0.553, 0.606, 0.553, 0.3857, 0.597, 0.606, 0.597, 0.606, 0.597, 0.3857, 0.597, 0.606, 0.653, 0.3857, 0.653, 0.3857, 0.653, 0.606, 0.653, 0.3857, 0.697, 0.606, 0.697, 0.606, 0.697, 0.3857, 0.697, 0.606, 0.697, 0.606, 0.653, 0.606, 0.653, 0.606, 0.697, 0.606, 0.597, 0.606, 0.553, 0.606, 0.553, 0.606, 0.597])
me_cube_009.materials.append(mat_material_003)
me_cube_009.use_remesh_fix_poles = True
me_cube_009.use_remesh_preserve_attributes = False
me_cube_009.use_mirror_vertex_groups = False
me_cube_009.update()
me_cube_010 = bpy.data.meshes.new('Cube.010')
me_cube_010.from_pydata([(0.2645, 1.64, 1.396), (0.2645, 2.032, 1.396), (0.2645, 2.113, 1.396), (0.2645, 2.508, 1.396), (0.2645, 2.508, 2.277), (0.2645, 2.113, 2.277), (0.2645, 2.032, 2.277), (0.2645, 1.64, 2.277), (0.2445, 1.64, 1.396), (0.2445, 2.032, 1.396), (0.2445, 2.113, 1.396), (0.2445, 2.508, 1.396), (0.2445, 2.508, 2.277), (0.2445, 2.113, 2.277), (0.2445, 2.032, 2.277), (0.2445, 1.64, 2.277)], [], [(1, 6, 7, 0), (3, 4, 5, 2), (9, 8, 15, 14), (11, 10, 13, 12), (1, 0, 8, 9), (3, 2, 10, 11), (4, 3, 11, 12), (2, 5, 13, 10), (6, 1, 9, 14), (0, 7, 15, 8), (7, 6, 14, 15), (5, 4, 12, 13)])
_uv = me_cube_010.uv_layers.new(name='UVMap')
_uv.uv.foreach_set('vector', [0.3857, 0.653, 0.606, 0.653, 0.606, 0.697, 0.3857, 0.697, 0.3857, 0.553, 0.606, 0.553, 0.606, 0.597, 0.3857, 0.597, 0.3857, 0.653, 0.3857, 0.697, 0.606, 0.697, 0.606, 0.653, 0.3857, 0.553, 0.3857, 0.597, 0.606, 0.597, 0.606, 0.553, 0.3857, 0.653, 0.3857, 0.697, 0.3857, 0.697, 0.3857, 0.653, 0.3857, 0.553, 0.3857, 0.597, 0.3857, 0.597, 0.3857, 0.553, 0.606, 0.553, 0.3857, 0.553, 0.3857, 0.553, 0.606, 0.553, 0.3857, 0.597, 0.606, 0.597, 0.606, 0.597, 0.3857, 0.597, 0.606, 0.653, 0.3857, 0.653, 0.3857, 0.653, 0.606, 0.653, 0.3857, 0.697, 0.606, 0.697, 0.606, 0.697, 0.3857, 0.697, 0.606, 0.697, 0.606, 0.653, 0.606, 0.653, 0.606, 0.697, 0.606, 0.597, 0.606, 0.553, 0.606, 0.553, 0.606, 0.597])
me_cube_010.materials.append(mat_material_003)
me_cube_010.use_remesh_fix_poles = True
me_cube_010.use_remesh_preserve_attributes = False
me_cube_010.use_mirror_vertex_groups = False
me_cube_010.update()
me_cube_012 = bpy.data.meshes.new('Cube.012')
me_cube_012.from_pydata([(0.2989, 5.395, 1.341), (0.2989, 5.395, 2.341), (3.299, 5.395, 1.341), (3.299, 5.395, 2.341), (0.2989, 4.801, 1.341), (0.2989, 4.801, 2.341), (3.299, 4.801, 1.341), (3.299, 4.801, 2.341)], [], [(0, 1, 3, 2), (2, 3, 7, 6), (6, 7, 5, 4), (4, 5, 1, 0), (2, 6, 4, 0), (7, 3, 1, 5)])
_uv = me_cube_012.uv_layers.new(name='UVMap')
_uv.uv.foreach_set('vector', [0.375, 0.0, 0.625, 0.0, 0.625, 0.25, 0.375, 0.25, 0.375, 0.25, 0.625, 0.25, 0.625, 0.5, 0.375, 0.5, 0.375, 0.5, 0.625, 0.5, 0.625, 0.75, 0.375, 0.75, 0.375, 0.75, 0.625, 0.75, 0.625, 1.0, 0.375, 1.0, 0.125, 0.5, 0.375, 0.5, 0.375, 0.75, 0.125, 0.75, 0.625, 0.5, 0.875, 0.5, 0.875, 0.75, 0.625, 0.75])
me_cube_012.materials.append(mat_material_001)
me_cube_012.use_remesh_fix_poles = True
me_cube_012.use_remesh_preserve_attributes = False
me_cube_012.use_mirror_vertex_groups = False
me_cube_012.update()
me_cube_013 = bpy.data.meshes.new('Cube.013')
me_cube_013.from_pydata([(1.365, 4.778, 1.396), (1.757, 4.778, 1.396), (1.838, 4.778, 1.396), (2.233, 4.778, 1.396), (2.233, 4.778, 2.277), (1.838, 4.778, 2.277), (1.757, 4.778, 2.277), (1.365, 4.778, 2.277), (1.365, 4.798, 1.396), (1.757, 4.798, 1.396), (1.838, 4.798, 1.396), (2.233, 4.798, 1.396), (2.233, 4.798, 2.277), (1.838, 4.798, 2.277), (1.757, 4.798, 2.277), (1.365, 4.798, 2.277)], [], [(1, 6, 7, 0), (3, 4, 5, 2), (9, 8, 15, 14), (11, 10, 13, 12), (1, 0, 8, 9), (3, 2, 10, 11), (4, 3, 11, 12), (2, 5, 13, 10), (6, 1, 9, 14), (0, 7, 15, 8), (7, 6, 14, 15), (5, 4, 12, 13)])
_uv = me_cube_013.uv_layers.new(name='UVMap')
_uv.uv.foreach_set('vector', [0.3857, 0.653, 0.606, 0.653, 0.606, 0.697, 0.3857, 0.697, 0.3857, 0.553, 0.606, 0.553, 0.606, 0.597, 0.3857, 0.597, 0.3857, 0.653, 0.3857, 0.697, 0.606, 0.697, 0.606, 0.653, 0.3857, 0.553, 0.3857, 0.597, 0.606, 0.597, 0.606, 0.553, 0.3857, 0.653, 0.3857, 0.697, 0.3857, 0.697, 0.3857, 0.653, 0.3857, 0.553, 0.3857, 0.597, 0.3857, 0.597, 0.3857, 0.553, 0.606, 0.553, 0.3857, 0.553, 0.3857, 0.553, 0.606, 0.553, 0.3857, 0.597, 0.606, 0.597, 0.606, 0.597, 0.3857, 0.597, 0.606, 0.653, 0.3857, 0.653, 0.3857, 0.653, 0.606, 0.653, 0.3857, 0.697, 0.606, 0.697, 0.606, 0.697, 0.3857, 0.697, 0.606, 0.697, 0.606, 0.653, 0.606, 0.653, 0.606, 0.697, 0.606, 0.597, 0.606, 0.553, 0.606, 0.553, 0.606, 0.597])
me_cube_013.materials.append(mat_material_003)
me_cube_013.use_remesh_fix_poles = True
me_cube_013.use_remesh_preserve_attributes = False
me_cube_013.use_mirror_vertex_groups = False
me_cube_013.update()
me_cube_014 = bpy.data.meshes.new('Cube.014')
me_cube_014.from_pydata([(2.349, 4.778, 1.396), (2.741, 4.778, 1.396), (2.822, 4.778, 1.396), (3.217, 4.778, 1.396), (3.217, 4.778, 2.277), (2.822, 4.778, 2.277), (2.741, 4.778, 2.277), (2.349, 4.778, 2.277), (2.349, 4.798, 1.396), (2.741, 4.798, 1.396), (2.822, 4.798, 1.396), (3.217, 4.798, 1.396), (3.217, 4.798, 2.277), (2.822, 4.798, 2.277), (2.741, 4.798, 2.277), (2.349, 4.798, 2.277)], [], [(1, 6, 7, 0), (3, 4, 5, 2), (9, 8, 15, 14), (11, 10, 13, 12), (1, 0, 8, 9), (3, 2, 10, 11), (4, 3, 11, 12), (2, 5, 13, 10), (6, 1, 9, 14), (0, 7, 15, 8), (7, 6, 14, 15), (5, 4, 12, 13)])
_uv = me_cube_014.uv_layers.new(name='UVMap')
_uv.uv.foreach_set('vector', [0.3857, 0.653, 0.606, 0.653, 0.606, 0.697, 0.3857, 0.697, 0.3857, 0.553, 0.606, 0.553, 0.606, 0.597, 0.3857, 0.597, 0.3857, 0.653, 0.3857, 0.697, 0.606, 0.697, 0.606, 0.653, 0.3857, 0.553, 0.3857, 0.597, 0.606, 0.597, 0.606, 0.553, 0.3857, 0.653, 0.3857, 0.697, 0.3857, 0.697, 0.3857, 0.653, 0.3857, 0.553, 0.3857, 0.597, 0.3857, 0.597, 0.3857, 0.553, 0.606, 0.553, 0.3857, 0.553, 0.3857, 0.553, 0.606, 0.553, 0.3857, 0.597, 0.606, 0.597, 0.606, 0.597, 0.3857, 0.597, 0.606, 0.653, 0.3857, 0.653, 0.3857, 0.653, 0.606, 0.653, 0.3857, 0.697, 0.606, 0.697, 0.606, 0.697, 0.3857, 0.697, 0.606, 0.697, 0.606, 0.653, 0.606, 0.653, 0.606, 0.697, 0.606, 0.597, 0.606, 0.553, 0.606, 0.553, 0.606, 0.597])
me_cube_014.materials.append(mat_material_003)
me_cube_014.use_remesh_fix_poles = True
me_cube_014.use_remesh_preserve_attributes = False
me_cube_014.use_mirror_vertex_groups = False
me_cube_014.update()
me_cube_015 = bpy.data.meshes.new('Cube.015')
me_cube_015.from_pydata([(0.3974, 4.778, 1.396), (0.7896, 4.778, 1.396), (0.8702, 4.778, 1.396), (1.265, 4.778, 1.396), (1.265, 4.778, 2.277), (0.8702, 4.778, 2.277), (0.7896, 4.778, 2.277), (0.3974, 4.778, 2.277), (0.3974, 4.798, 1.396), (0.7896, 4.798, 1.396), (0.8702, 4.798, 1.396), (1.265, 4.798, 1.396), (1.265, 4.798, 2.277), (0.8702, 4.798, 2.277), (0.7896, 4.798, 2.277), (0.3974, 4.798, 2.277)], [], [(1, 6, 7, 0), (3, 4, 5, 2), (9, 8, 15, 14), (11, 10, 13, 12), (1, 0, 8, 9), (3, 2, 10, 11), (4, 3, 11, 12), (2, 5, 13, 10), (6, 1, 9, 14), (0, 7, 15, 8), (7, 6, 14, 15), (5, 4, 12, 13)])
_uv = me_cube_015.uv_layers.new(name='UVMap')
_uv.uv.foreach_set('vector', [0.3857, 0.653, 0.606, 0.653, 0.606, 0.697, 0.3857, 0.697, 0.3857, 0.553, 0.606, 0.553, 0.606, 0.597, 0.3857, 0.597, 0.3857, 0.653, 0.3857, 0.697, 0.606, 0.697, 0.606, 0.653, 0.3857, 0.553, 0.3857, 0.597, 0.606, 0.597, 0.606, 0.553, 0.3857, 0.653, 0.3857, 0.697, 0.3857, 0.697, 0.3857, 0.653, 0.3857, 0.553, 0.3857, 0.597, 0.3857, 0.597, 0.3857, 0.553, 0.606, 0.553, 0.3857, 0.553, 0.3857, 0.553, 0.606, 0.553, 0.3857, 0.597, 0.606, 0.597, 0.606, 0.597, 0.3857, 0.597, 0.606, 0.653, 0.3857, 0.653, 0.3857, 0.653, 0.606, 0.653, 0.3857, 0.697, 0.606, 0.697, 0.606, 0.697, 0.3857, 0.697, 0.606, 0.697, 0.606, 0.653, 0.606, 0.653, 0.606, 0.697, 0.606, 0.597, 0.606, 0.553, 0.606, 0.553, 0.606, 0.597])
me_cube_015.materials.append(mat_material_003)
me_cube_015.use_remesh_fix_poles = True
me_cube_015.use_remesh_preserve_attributes = False
me_cube_015.use_mirror_vertex_groups = False
me_cube_015.update()
me_cube_016 = bpy.data.meshes.new('Cube.016')
me_cube_016.from_pydata([(1.546, 1.553, -0.5), (1.546, 1.553, 0.4538), (1.546, 3.189, -0.5), (1.546, 3.189, 0.4538), (2.709, 1.553, -0.5), (2.709, 1.553, 0.4538), (2.709, 3.189, -0.5), (2.709, 3.189, 0.4538), (1.482, 1.463, 0.4514), (1.482, 3.279, 0.4514), (2.774, 3.279, 0.4514), (2.774, 1.463, 0.4514), (1.482, 1.463, 0.4993), (1.482, 3.279, 0.4993), (2.774, 3.279, 0.4993), (2.774, 1.463, 0.4993)], [], [(0, 1, 3, 2), (2, 3, 7, 6), (6, 7, 5, 4), (4, 5, 1, 0), (2, 6, 4, 0), (7, 3, 9, 10), (1, 5, 11, 8), (3, 1, 8, 9), (5, 7, 10, 11), (11, 10, 14, 15), (14, 13, 12, 15), (9, 8, 12, 13), (8, 11, 15, 12), (10, 9, 13, 14)])
me_cube_016.polygons.foreach_set('material_index', [0, 0, 0, 0, 0, 0, 0, 0, 0, 1, 1, 1, 1, 1])
_uv = me_cube_016.uv_layers.new(name='UVMap')
_uv.uv.foreach_set('vector', [0.375, 0.0, 0.625, 0.0, 0.625, 0.25, 0.375, 0.25, 0.375, 0.25, 0.625, 0.25, 0.625, 0.5, 0.375, 0.5, 0.375, 0.5, 0.625, 0.5, 0.625, 0.75, 0.375, 0.75, 0.375, 0.75, 0.625, 0.75, 0.625, 1.0, 0.375, 1.0, 0.125, 0.5, 0.375, 0.5, 0.375, 0.75, 0.125, 0.75, 0.625, 0.5, 0.625, 0.25, 0.625, 0.25, 0.625, 0.5, 0.625, 1.0, 0.625, 0.75, 0.625, 0.75, 0.625, 1.0, 0.625, 0.25, 0.625, 0.0, 0.625, 0.0, 0.625, 0.25, 0.625, 0.75, 0.625, 0.5, 0.625, 0.5, 0.625, 0.75, 0.625, 0.75, 0.625, 0.5, 0.625, 0.5, 0.625, 0.75, 0.625, 0.5, 0.875, 0.5, 0.875, 0.75, 0.625, 0.75, 0.625, 0.25, 0.625, 0.0, 0.625, 0.0, 0.625, 0.25, 0.625, 1.0, 0.625, 0.75, 0.625, 0.75, 0.625, 1.0, 0.625, 0.5, 0.625, 0.25, 0.625, 0.25, 0.625, 0.5])
me_cube_016.materials.append(mat_material_001)
me_cube_016.materials.append(mat_material_004)
me_cube_016.use_remesh_fix_poles = True
me_cube_016.use_remesh_preserve_attributes = False
me_cube_016.use_mirror_vertex_groups = False
me_cube_016.update()
me_cube_017 = bpy.data.meshes.new('Cube.017')
me_cube_017.from_pydata([(2.729, 1.71, -0.4541), (2.729, 2.317, -0.4541), (2.729, 2.442, -0.4541), (2.729, 3.054, -0.4541), (2.729, 3.054, 0.4272), (2.729, 2.442, 0.4272), (2.729, 2.317, 0.4272), (2.729, 1.71, 0.4272), (2.709, 1.71, -0.4541), (2.709, 2.317, -0.4541), (2.709, 2.442, -0.4541), (2.709, 3.054, -0.4541), (2.709, 3.054, 0.4272), (2.709, 2.442, 0.4272), (2.709, 2.317, 0.4272), (2.709, 1.71, 0.4272)], [], [(1, 6, 7, 0), (3, 4, 5, 2), (9, 8, 15, 14), (11, 10, 13, 12), (1, 0, 8, 9), (3, 2, 10, 11), (4, 3, 11, 12), (2, 5, 13, 10), (6, 1, 9, 14), (0, 7, 15, 8), (7, 6, 14, 15), (5, 4, 12, 13)])
_uv = me_cube_017.uv_layers.new(name='UVMap')
_uv.uv.foreach_set('vector', [0.3857, 0.653, 0.606, 0.653, 0.606, 0.697, 0.3857, 0.697, 0.3857, 0.553, 0.606, 0.553, 0.606, 0.597, 0.3857, 0.597, 0.3857, 0.653, 0.3857, 0.697, 0.606, 0.697, 0.606, 0.653, 0.3857, 0.553, 0.3857, 0.597, 0.606, 0.597, 0.606, 0.553, 0.3857, 0.653, 0.3857, 0.697, 0.3857, 0.697, 0.3857, 0.653, 0.3857, 0.553, 0.3857, 0.597, 0.3857, 0.597, 0.3857, 0.553, 0.606, 0.553, 0.3857, 0.553, 0.3857, 0.553, 0.606, 0.553, 0.3857, 0.597, 0.606, 0.597, 0.606, 0.597, 0.3857, 0.597, 0.606, 0.653, 0.3857, 0.653, 0.3857, 0.653, 0.606, 0.653, 0.3857, 0.697, 0.606, 0.697, 0.606, 0.697, 0.3857, 0.697, 0.606, 0.697, 0.606, 0.653, 0.606, 0.653, 0.606, 0.697, 0.606, 0.597, 0.606, 0.553, 0.606, 0.553, 0.606, 0.597])
me_cube_017.materials.append(mat_material_003)
me_cube_017.use_remesh_fix_poles = True
me_cube_017.use_remesh_preserve_attributes = False
me_cube_017.use_mirror_vertex_groups = False
me_cube_017.update()

# ---- objects
ob_sink = bpy.data.objects.new('Sink', me_cube_001)
ob_cupboard_doors = bpy.data.objects.new('Cupboard Doors', me_cube_002)
ob_cupboiard = bpy.data.objects.new('Cupboiard', me_cube_004)
ob_cupboard_doors_001 = bpy.data.objects.new('Cupboard Doors.001', me_cube_005)
ob_cupboard_doors_002 = bpy.data.objects.new('Cupboard Doors.002', me_cube_006)
ob_hanging_cupboard = bpy.data.objects.new('Hanging Cupboard', me_cube_007)
ob_cupboard_doors_003 = bpy.data.objects.new('Cupboard Doors.003', me_cube_008)
ob_cupboard_doors_004 = bpy.data.objects.new('Cupboard Doors.004', me_cube_009)
ob_cupboard_doors_005 = bpy.data.objects.new('Cupboard Doors.005', me_cube_010)
ob_hanging_cupboard_001 = bpy.data.objects.new('Hanging Cupboard.001', me_cube_012)
ob_cupboard_doors_006 = bpy.data.objects.new('Cupboard Doors.006', me_cube_013)
ob_cupboard_doors_007 = bpy.data.objects.new('Cupboard Doors.007', me_cube_014)
ob_cupboard_doors_008 = bpy.data.objects.new('Cupboard Doors.008', me_cube_015)
ob_cube = bpy.data.objects.new('Cube', me_cube_016)
ob_cupboard_doors_009 = bpy.data.objects.new('Cupboard Doors.009', me_cube_017)

# ---- transforms, parenting, visibility, modifiers, constraints
ob_sink.location = (0.0, 0.0, 0.0)
ob_sink.lineart.crease_threshold = 0.0
ob_cupboard_doors.parent = ob_sink
ob_cupboard_doors.location = (0.0, 0.0, 0.0)
ob_cupboard_doors.lineart.crease_threshold = 0.0
ob_cupboiard.location = (0.0, 0.0, 0.0)
ob_cupboiard.lineart.crease_threshold = 0.0
ob_cupboard_doors_001.parent = ob_cupboiard
ob_cupboard_doors_001.location = (0.0, 0.0, 0.0)
ob_cupboard_doors_001.lineart.crease_threshold = 0.0
ob_cupboard_doors_002.parent = ob_cupboiard
ob_cupboard_doors_002.location = (0.0, 0.0, 0.0)
ob_cupboard_doors_002.lineart.crease_threshold = 0.0
ob_hanging_cupboard.location = (0.0, 0.0, 0.0)
ob_hanging_cupboard.lineart.crease_threshold = 0.0
ob_cupboard_doors_003.parent = ob_hanging_cupboard
ob_cupboard_doors_003.location = (0.0, 0.0, 0.0)
ob_cupboard_doors_003.lineart.crease_threshold = 0.0
ob_cupboard_doors_004.parent = ob_hanging_cupboard
ob_cupboard_doors_004.location = (0.0, 0.0, 0.0)
ob_cupboard_doors_004.lineart.crease_threshold = 0.0
ob_cupboard_doors_005.parent = ob_hanging_cupboard
ob_cupboard_doors_005.location = (0.0, 0.0, 0.0)
ob_cupboard_doors_005.lineart.crease_threshold = 0.0
ob_hanging_cupboard_001.location = (0.0, 0.0, 0.0)
ob_hanging_cupboard_001.lineart.crease_threshold = 0.0
ob_cupboard_doors_006.parent = ob_hanging_cupboard_001
ob_cupboard_doors_006.location = (0.0, 0.0, 0.0)
ob_cupboard_doors_006.lineart.crease_threshold = 0.0
ob_cupboard_doors_007.parent = ob_hanging_cupboard_001
ob_cupboard_doors_007.location = (0.0, 0.0, 0.0)
ob_cupboard_doors_007.lineart.crease_threshold = 0.0
ob_cupboard_doors_008.parent = ob_hanging_cupboard_001
ob_cupboard_doors_008.location = (0.0, 0.0, 0.0)
ob_cupboard_doors_008.lineart.crease_threshold = 0.0
ob_cube.location = (0.0, 0.0, 0.0)
ob_cube.lineart.crease_threshold = 0.0
ob_cupboard_doors_009.parent = ob_sink
ob_cupboard_doors_009.location = (0.0, 0.0, 0.0)
ob_cupboard_doors_009.lineart.crease_threshold = 0.0

# ---- collection membership
col_collection.objects.link(ob_sink)
col_collection.objects.link(ob_cupboard_doors)
col_collection.objects.link(ob_cupboiard)
col_collection.objects.link(ob_cupboard_doors_001)
col_collection.objects.link(ob_cupboard_doors_002)
col_collection.objects.link(ob_hanging_cupboard)
col_collection.objects.link(ob_cupboard_doors_003)
col_collection.objects.link(ob_cupboard_doors_004)
col_collection.objects.link(ob_cupboard_doors_005)
col_collection.objects.link(ob_hanging_cupboard_001)
col_collection.objects.link(ob_cupboard_doors_006)
col_collection.objects.link(ob_cupboard_doors_007)
col_collection.objects.link(ob_cupboard_doors_008)
col_collection.objects.link(ob_cube)
col_collection.objects.link(ob_cupboard_doors_009)

# ---- scene / render settings (as saved in the file)
scene.frame_start = 1; scene.frame_end = 250; scene.frame_set(1)
scene.render.engine = 'BLENDER_EEVEE_NEXT'
scene.cycles.use_denoising = False
scene.cycles.samples = 128
scene.cycles.sampling_pattern = 'TABULATED_SOBOL'
scene.cycles.use_adaptive_sampling = False
scene.cycles.use_light_tree = False
scene.view_settings.view_transform = 'Filmic'
bpy.context.view_layer.update()

# ---- added for rendering (the .blend has no active camera and no usable light): camera, sun
cam_auto = bpy.data.cameras.new('AutoCamera')
cam_auto.lens = 50.0
cam_auto.sensor_width = 36.0
cam_auto.clip_end = 1000.0
ob_auto_camera = bpy.data.objects.new('AutoCamera', cam_auto)
scene.collection.objects.link(ob_auto_camera)
ob_auto_camera.location = (7.30251, -3.4471, 5.50421)
ob_auto_camera.rotation_euler = (1.09748, -7.21219e-08, 0.694738)
scene.camera = ob_auto_camera
light_auto_sun = bpy.data.lights.new('AutoSun', 'SUN')
light_auto_sun.energy = 3.0
light_auto_sun.angle = 0.0523599
ob_auto_sun = bpy.data.objects.new('AutoSun', light_auto_sun)
scene.collection.objects.link(ob_auto_sun)
ob_auto_sun.rotation_euler = (0.872665, 0.174533, 0.523599)
bpy.context.view_layer.update()
